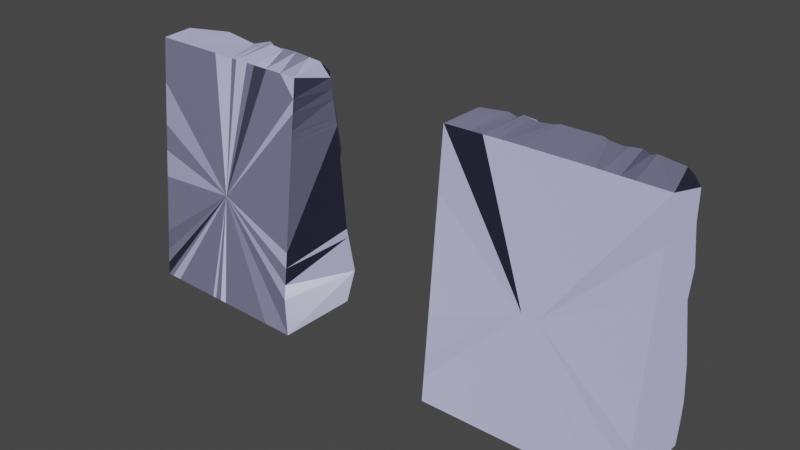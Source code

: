 # Source: V6.Set.CaveWall02_1.blend  (saved by Blender 2.82.7; exported with 4.5.12 LTS)
import bpy
from mathutils import Matrix  # noqa: F401  (used for matrix-valued properties, if any)

bpy.ops.wm.read_factory_settings(use_empty=True)
scene = bpy.context.scene
scene.name = 'Scene'

# ---- collections
col_collection = bpy.data.collections.new('Collection'); scene.collection.children.link(col_collection)

# ---- images (referenced by path relative to the original .blend; pixels are not part of the script)
import os
ASSET_DIR = os.environ.get("B2B_ASSET_DIR", "")  # directory of the original .blend (textures are referenced by path, not embedded)
HERE = os.path.dirname(os.path.abspath(__file__))  # packed textures are extracted next to this script under _unpacked/

def load_image(name, relpath, width, height, colorspace="sRGB"):
    """Load a texture the original file referenced (path relative to the .blend, or extracted next to this script)."""
    p = next((c for c in (os.path.join(HERE, relpath), os.path.join(ASSET_DIR, relpath)) if relpath and os.path.exists(c)), "")
    if p:
        img = bpy.data.images.load(p, check_existing=True)
        img.name = name
    else:  # same state as the original file: an image datablock whose file is absent (Cycles renders it pink)
        img = bpy.data.images.new(name, width, height)
        img.source = "FILE"
        img.filepath = "//" + (relpath or name)
    img.colorspace_settings.name = colorspace
    return img
img_rocketexture_jpg_001 = load_image('rockeTexture.jpg.001', 'rockeTexture.jpg', 1024, 1024, 'sRGB')
img_rocketexture_jpg_006 = load_image('rockeTexture.jpg.006', 'rockeTexture.jpg', 1024, 1024, 'sRGB')

# ---- materials (node trees are filled in below, after node groups)
mat_plane_001 = bpy.data.materials.new('Plane.001')
mat_plane_001.alpha_threshold = 0.0
mat_plane_001.use_transparent_shadow = False
mat_plane_001.diffuse_color = (0.214, 0.2777, 0.7168, 1.0)
mat_plane_001.line_color = (0.0, 0.0, 0.0, 1.0)
mat_plane_006 = bpy.data.materials.new('Plane.006')
mat_plane_006.alpha_threshold = 0.0
mat_plane_006.use_transparent_shadow = False
mat_plane_006.diffuse_color = (0.214, 0.2777, 0.7168, 1.0)
mat_plane_006.line_color = (0.0, 0.0, 0.0, 1.0)

# ---- material node trees
mat_plane_001.use_nodes = True; mat_plane_001.node_tree.nodes.clear()
_N = mat_plane_001.node_tree.nodes; _L = mat_plane_001.node_tree.links
n0 = _N.new('ShaderNodeNormalMap'); n0.name = 'Normal Map'; n0.location = (-380, 20)
n0.uv_map = 'UVMap'
n1 = _N.new('ShaderNodeTexImage'); n1.name = 'Image Texture'; n1.location = (-700, 20)
n1.image = img_rocketexture_jpg_001
n2 = _N.new('ShaderNodeBsdfPrincipled'); n2.name = 'Principled BSDF'; n2.location = (-60, 420)
n2.distribution = 'GGX'
n2.subsurface_method = 'BURLEY'
n2.inputs[2].default_value = 0.2705
n2.inputs[3].default_value = 1.45
n2.inputs[13].default_value = 0.3068
n2.inputs[27].default_value = (0.0, 0.0, 0.0, 1.0)
n2.inputs[28].default_value = 1.0
n3 = _N.new('ShaderNodeRGB'); n3.name = 'RGB'; n3.location = (-440, 400)
n3.outputs[0].default_value = (0.4922, 0.4959, 0.7581, 1.0)
n4 = _N.new('ShaderNodeRGB'); n4.name = 'RGB.001'; n4.location = (-280, 260)
n4.outputs[0].default_value = (0.1747, 0.09172, 0.3303, 1.0)
n5 = _N.new('ShaderNodeOutputMaterial'); n5.name = 'Material Output'; n5.location = (640, 280)
n6 = _N.new('ShaderNodeAmbientOcclusion'); n6.name = 'Ambient Occlusion'; n6.location = (200, 80)
n6.inputs[0].default_value = (0.01423, 0.009522, 0.04521, 1.0)
n7 = _N.new('ShaderNodeMixShader'); n7.name = 'Mix Shader'; n7.location = (400, 220)
n7.inputs[0].default_value = 0.1667
n8 = _N.new('ShaderNodeMix'); n8.name = 'Mix'; n8.location = (-230, 300)
n8.data_type = 'RGBA'
n8.inputs[0].default_value = 0.01591
n8.inputs[6].default_value = (1.0, 1.0, 1.0, 1.0)
_L.new(n0.outputs[0], n2.inputs[5])
_L.new(n1.outputs[0], n0.inputs[1])
_L.new(n3.outputs[0], n2.inputs[0])
_L.new(n2.outputs[0], n7.inputs[1])
_L.new(n6.outputs[0], n7.inputs[2])
_L.new(n7.outputs[0], n5.inputs[0])
_L.new(n3.outputs[0], n8.inputs[7])
_L.new(n8.outputs[2], n2.inputs[14])
n5.is_active_output = True
mat_plane_006.use_nodes = True; mat_plane_006.node_tree.nodes.clear()
_N = mat_plane_006.node_tree.nodes; _L = mat_plane_006.node_tree.links
n0 = _N.new('ShaderNodeNormalMap'); n0.name = 'Normal Map'; n0.location = (-380, 20)
n0.uv_map = 'UVMap'
n1 = _N.new('ShaderNodeTexImage'); n1.name = 'Image Texture'; n1.location = (-700, 20)
n1.image = img_rocketexture_jpg_006
n2 = _N.new('ShaderNodeBsdfPrincipled'); n2.name = 'Principled BSDF'; n2.location = (-60, 420)
n2.distribution = 'GGX'
n2.subsurface_method = 'BURLEY'
n2.inputs[2].default_value = 0.2705
n2.inputs[3].default_value = 1.45
n2.inputs[13].default_value = 0.3068
n2.inputs[27].default_value = (0.0, 0.0, 0.0, 1.0)
n2.inputs[28].default_value = 1.0
n3 = _N.new('ShaderNodeRGB'); n3.name = 'RGB'; n3.location = (-440, 400)
n3.outputs[0].default_value = (0.4922, 0.4959, 0.7581, 1.0)
n4 = _N.new('ShaderNodeRGB'); n4.name = 'RGB.001'; n4.location = (-280, 260)
n4.outputs[0].default_value = (0.1747, 0.09172, 0.3303, 1.0)
n5 = _N.new('ShaderNodeOutputMaterial'); n5.name = 'Material Output'; n5.location = (640, 280)
n6 = _N.new('ShaderNodeAmbientOcclusion'); n6.name = 'Ambient Occlusion'; n6.location = (200, 80)
n6.inputs[0].default_value = (0.01423, 0.009522, 0.04521, 1.0)
n7 = _N.new('ShaderNodeMixShader'); n7.name = 'Mix Shader'; n7.location = (400, 220)
n7.inputs[0].default_value = 0.1667
n8 = _N.new('ShaderNodeMix'); n8.name = 'Mix'; n8.location = (-230, 300)
n8.data_type = 'RGBA'
n8.inputs[0].default_value = 0.01591
n8.inputs[6].default_value = (1.0, 1.0, 1.0, 1.0)
_L.new(n0.outputs[0], n2.inputs[5])
_L.new(n1.outputs[0], n0.inputs[1])
_L.new(n3.outputs[0], n2.inputs[0])
_L.new(n2.outputs[0], n7.inputs[1])
_L.new(n6.outputs[0], n7.inputs[2])
_L.new(n7.outputs[0], n5.inputs[0])
_L.new(n3.outputs[0], n8.inputs[7])
_L.new(n8.outputs[2], n2.inputs[14])
n5.is_active_output = True

# ---- world
world_world = bpy.data.worlds.new('World'); scene.world = world_world
world_world.use_nodes = True; world_world.node_tree.nodes.clear()
_N = world_world.node_tree.nodes; _L = world_world.node_tree.links
n0 = _N.new('ShaderNodeOutputWorld'); n0.name = 'World Output'; n0.location = (300, 300)
n1 = _N.new('ShaderNodeBackground'); n1.name = 'Background'; n1.location = (10, 300)
n1.inputs[0].default_value = (0.05088, 0.05088, 0.05088, 1.0)
_L.new(n1.outputs[0], n0.inputs[0])
n0.is_active_output = True
world_world.color = (0.05088, 0.05088, 0.05088)
world_world.use_sun_shadow = False
world_world.sun_shadow_jitter_overblur = 0.0

# ---- meshes
me_plane_002 = bpy.data.meshes.new('Plane.002')
me_plane_002.from_pydata([(1.577, -4.058, 0.8291), (1.189, -2.845, 1.533), (3.158, -3.777, 0.9384), (2.833, -3.363, 1.222), (1.169, -1.916, 1.321), (0.3949, -1.577, 1.087), (2.31, -2.264, 1.199), (0.4054, -3.712, 0.3643), (1.336, -3.304, 1.267), (1.229, -0.4864, 0.3758), (0.4907, -0.5696, 0.5168), (2.103, -1.302, 0.7494), (2.586, -0.4672, 0.929), (3.446, -3.038, 1.475), (3.258, -1.501, 1.016), (3.748, -0.7428, 1.178), (4.509, -1.458, 1.12), (6.233, -1.933, 1.761), (5.958, -1.607, 2.257), (4.387, -0.7975, 1.517), (3.608, -1.886, 0.8373), (4.497, -2.764, 1.381), (4.483, -1.771, 0.8463), (3.877, -1.553, 0.8663), (5.031, -2.02, 1.287), (6.786, -4.105, 1.398), (7.451, -4.648, 1.571), (7.419, -3.916, 1.639), (8.511, -4.61, 1.355), (-0.4227, -0.7802, 0.2267), (-1.593, -1.985, 0.2707), (-0.6287, -3.689, -0.15), (-2.409, -3.014, 0.2614), (-2.307, -4.222, -0.0166), (-2.503, -2.179, -0.04577), (-3.539, -3.343, -0.0477), (-3.268, -2.769, 0.2435), (-3.913, -3.757, -0.09362), (-4.725, -2.978, 0.646), (-4.101, -1.979, 0.2036), (-5.343, -3.654, -0.08448), (-4.438, -2.544, 0.9926), (0.2063, -0.2768, 0.617), (-3.575, -0.5181, 0.8138), (-1.036, -1.453, 0.09575), (-2.282, -1.158, 0.3085), (-5.347, -1.474, 0.4549), (1.909, -6.261, 0.9906), (2.744, -7.23, 0.7596), (1.331, -5.694, 0.5287), (0.8681, -4.964, 0.4626), (0.3335, -5.705, 0.4115), (-0.5087, -5.872, 0.7718), (-0.4788, -6.133, 0.4962), (-0.8612, -5.009, 0.5455), (-1.358, -6.457, 0.3626), (0.1513, -6.924, 0.4238), (-2.073, -6.538, 0.7788), (-2.149, -6.826, 0.1652), (-2.043, -4.537, 0.9745), (-2.701, -5.022, 0.5287), (-3.016, -4.615, 0.1806), (-2.047, -5.653, 0.4423), (-3.478, -6.212, 0.7147), (-3.682, -5.348, 0.7686), (-5.469, -4.703, 0.004193), (-4.539, -5.069, 0.3561), (-3.802, -7.235, 0.0236), (-4.719, -5.922, 0.2385), (-5.117, -4.145, -0.2231), (-5.753, -5.423, -0.308), (-5.211, -6.928, 0.1855), (-5.391, -6.343, 0.1442), (7.49, -2.215, 1.883), (6.741, -1.289, 2.356), (8.509, -1.21, 1.988), (8.509, -2.128, 1.664), (6.443, -3.341, 1.624), (6.404, -2.229, 1.563), (7.429, -2.524, 1.642), (5.786, -4.361, 0.832), (5.133, -3.347, 1.354), (6.424, -4.364, 0.8941), (2.515, -2.958, 1.499), (4.129, -3.577, 0.7523), (-5.552, -3.209, 0.154), (-6.676, -0.2982, 0.09458), (-7.878, -0.5794, -0.05285), (-9.303, -0.8176, 0.0915), (-5.153, -1.982, 0.401), (-7.4, -1.942, 0.2601), (-8.108, -2.222, -0.08289), (-9.36, -1.721, -0.06539), (-9.34, -1.929, -0.2533), (-6.914, -0.9362, 0.3352), (-4.747, -3.903, -0.1317), (-6.317, -3.598, -0.02055), (-6.977, -4.639, -0.112), (-8.213, -3.488, 0.2709), (-9.601, -4.198, -0.455), (-9.349, -2.792, 0.001872), (-9.84, -3.756, -0.4752), (-9.658, -3.092, -0.2262), (-6.913, -6.033, -0.2231), (-7.983, -6.656, -0.005084), (-9.318, -4.37, -0.2494), (-9.149, -6.715, -0.3108), (4.172, -5.689, 1.804), (5.534, -7.233, 1.094), (4.377, -6.204, 1.755), (5.055, -4.995, 1.394), (5.192, -5.461, 2.375), (4.715, -6.085, 2.136), (6.122, -5.181, 2.55), (6.132, -6.555, 2.069), (7.343, -5.074, 2.224), (7.367, -6.82, 1.784), (8.508, -7.228, 0.7488), (8.508, -5.414, 1.383), (0.2259, -7.233, 0.1574), (-3.806, -1.171, 0.4515), (-6.218, -2.753, -0.2094), (3.244, -4.484, 0.919), (4.234, -4.926, 0.8402), (-9.176, -2.331, -0.2601), (-9.573, -2.919, -0.4855), (-9.872, -3.124, -0.7636), (-9.706, -2.641, -0.5284), (-9.82, -1.722, -0.5382), (-9.873, -1.385, -0.3991), (-9.829, -4.65, -0.5887), (-9.756, -6.524, -0.9011), (-9.514, -7.231, -3.661), (7.044, -7.236, 0.9641), (8.509, -7.23, -5.348), (-6.684, -7.234, -0.5585), (-8.704, -7.234, -0.5662), (-1.922, -7.235, -0.3563), (8.51, -2.73, 1.427), (8.51, -6.28, 1.826), (-7.977, -4.524, -0.1707), (-7.456, -3.533, 0.1721), (-9.229, -5.611, -0.2819), (-7.98, -5.59, -0.09236), (-7.096, -2.494, -0.01883), (-6.511, -2.132, 0.1821), (-5.471, -0.7652, 0.8062), (-5.132, -0.06519, 0.3592), (-0.9679, -3.125, 0.6482), (-0.9245, -2.465, 0.7435), (0.2309, -3.218, 0.97), (0.2371, -2.674, 1.177), (-0.7553, -1.672, 0.6145), (3.727, -3.275, 1.278), (3.35, -2.292, 1.24), (3.751, -1.798, 0.8848), (3.696, -2.223, 0.8514), (3.683, -2.658, 1.028), (-2.611, -7.235, -0.217), (-9.577, -1.608, -3.652), (-9.573, -1.96, -3.653), (-9.563, -2.798, -3.654), (-9.558, -3.218, -3.655), (-9.551, -3.821, -3.656), (-9.546, -4.256, -3.657), (-9.536, -5.113, -3.658), (-6.756, -7.23, -3.919), (-3.863, -7.23, -4.189), (-5.44, -7.23, -4.042), (-5.372, -7.235, -0.2935), (-1.97, -7.23, -4.366), (-2.663, -7.23, -4.302), (0.1321, -7.23, -4.563), (2.504, -7.23, -4.785), (5.333, -7.23, -5.049), (-2.259, -7.235, -0.2883), (-2.295, -7.23, -4.336), (6.86, -7.23, -5.192), (7.58, -7.23, -5.259), (7.826, -7.232, 0.8585), (8.509, -6.192, -5.348), (8.509, -5.276, -5.348), (8.509, -4.79, -5.348), (8.509, -2.228, -5.349), (8.509, -1.648, -5.349), (8.509, -0.9615, -5.349), (0.04673, -0.5096, -4.553), (1.577, 4.058, 0.8291), (1.211, 2.822, 1.385), (3.16, 3.762, 0.8994), (2.83, 3.191, 0.9531), (1.172, 1.962, 1.193), (0.3949, 1.577, 1.087), (2.29, 2.358, 0.9509), (0.4054, 3.712, 0.3643), (1.379, 3.163, 1.063), (1.232, 0.4897, 0.3538), (0.5899, 0.6354, 0.07115), (2.097, 1.346, 0.6121), (2.548, 0.4777, 1.041), (3.343, 3.011, 1.172), (3.258, 1.499, 0.7257), (3.842, 0.691, 0.872), (4.672, 1.313, 0.8109), (6.298, 1.728, 1.525), (6.058, 1.409, 1.859), (4.584, 0.6926, 1.128), (3.581, 1.911, 0.5971), (4.599, 2.749, 1.011), (4.433, 1.868, 0.9462), (3.949, 1.478, 0.6059), (5.068, 2.022, 1.114), (7.176, 4.668, 1.157), (7.406, 4.724, 1.294), (7.399, 4.283, 1.496), (8.493, 4.632, 1.234), (-0.3998, 0.7648, 0.1014), (-1.593, 1.742, 0.2707), (-0.6287, 3.689, -0.15), (-2.087, 3.014, 0.2614), (-2.283, 4.276, -0.2311), (-2.224, 2.179, 0.1497), (-3.546, 3.389, 0.02442), (-3.274, 2.765, 0.2016), (-3.896, 3.842, 0.04666), (-4.698, 3.009, 0.6545), (-4.101, 1.979, 0.2036), (-5.054, 3.651, -0.09793), (-4.471, 2.645, 0.3751), (0.2267, 0.2417, 0.349), (-4.071, 0.9511, 0.3146), (-1.012, 1.18, -0.05904), (-2.024, 1.077, 0.1798), (-4.803, 1.447, 0.2763), (2.8, 6.224, 0.6981), (2.744, 6.95, 0.7596), (2.821, 5.492, 0.2441), (1.328, 4.963, 0.122), (0.3043, 5.653, 0.1868), (-0.5496, 5.772, 0.4383), (-0.5104, 6.039, 0.2792), (-0.8425, 4.969, 0.1958), (-1.363, 6.436, 0.3009), (0.575, 6.382, 0.1574), (-2.071, 6.367, 0.2205), (-1.922, 6.826, 0.1652), (-2.037, 4.57, 0.8662), (-2.669, 5.093, 0.175), (-2.947, 4.814, -0.08389), (-2.055, 5.62, 0.2003), (-3.451, 6.162, 0.3728), (-3.682, 5.348, 0.7686), (-5.222, 4.703, 0.004193), (-4.422, 5.183, -0.004866), (-3.802, 6.952, 0.0236), (-4.657, 5.928, 0.07725), (-4.871, 4.375, -0.5065), (-5.713, 5.429, -0.5204), (-5.485, 6.782, 0.1855), (-5.256, 6.329, 0.1272), (7.513, 2.085, 1.53), (6.732, 1.194, 1.984), (8.509, 1.21, 1.988), (8.509, 2.128, 1.664), (6.443, 3.8, 1.624), (6.406, 2.224, 1.557), (7.426, 2.447, 1.387), (6.121, 4.715, 0.832), (5.43, 3.135, 1.223), (6.44, 4.369, 0.8596), (2.514, 2.947, 1.459), (4.119, 3.602, 0.9686), (-5.345, 3.148, 0.09829), (-6.58, 0.3751, 0.1263), (-7.51, 0.5268, 0.303), (-8.885, 0.7101, 0.0915), (-5.116, 1.998, 0.2456), (-7.4, 1.684, -0.2417), (-8.108, 2.222, -0.08289), (-9.084, 1.482, -0.06539), (-9.34, 1.929, -0.2533), (-6.753, 1.041, -0.09313), (-4.746, 3.904, -0.1487), (-6.315, 3.58, -0.2704), (-6.574, 4.639, -0.112), (-8.61, 3.466, -0.09678), (-9.601, 4.198, -0.455), (-9.349, 2.792, 0.001872), (-9.84, 3.756, -0.4752), (-9.658, 3.092, -0.2262), (-6.694, 5.859, -0.2231), (-7.983, 6.656, -0.005084), (-8.891, 4.37, -0.2494), (-8.781, 6.715, -0.3108), (4.226, 5.729, 1.683), (5.534, 6.951, 1.094), (4.387, 6.212, 1.732), (5.13, 5.213, 1.14), (5.663, 5.505, 2.255), (5.389, 6.085, 2.136), (6.724, 5.252, 2.376), (6.132, 6.555, 2.069), (7.343, 5.074, 2.224), (7.044, 6.82, 1.784), (8.508, 6.95, 0.7488), (8.508, 5.414, 1.383), (0.2259, 6.951, 0.1574), (-4.25, 1.599, 0.4515), (-6.186, 2.78, -0.4195), (3.28, 4.478, 0.6712), (4.239, 4.939, 0.8055), (-9.176, 2.331, -0.2601), (-9.573, 2.919, -0.4855), (-9.872, 3.124, -0.7636), (-9.706, 2.641, -0.5284), (-9.82, 1.722, -0.5382), (-9.873, 1.385, -0.3991), (-9.829, 4.65, -0.5887), (-9.756, 6.524, -0.9011), (-9.514, 6.951, -3.661), (7.044, 6.952, 0.9641), (8.509, 6.95, -5.348), (-6.684, 6.952, -0.5585), (-8.704, 6.952, -0.5662), (-1.922, 6.952, -0.3563), (8.51, 2.73, 1.427), (8.51, 6.28, 1.826), (-7.737, 4.524, -0.1707), (-7.484, 3.523, -0.2145), (-8.845, 5.611, -0.2819), (-7.731, 5.59, -0.09236), (-7.12, 2.5, -0.4585), (-6.628, 2.095, 0.01706), (-5.0, 0.7592, 0.4721), (-4.803, 0.3779, 0.3201), (-0.9679, 3.125, 0.6482), (-0.9245, 2.465, 0.7435), (0.2634, 3.177, 0.8884), (0.317, 2.648, 0.9593), (-0.646, 1.798, 0.3533), (3.575, 3.213, 0.9557), (3.265, 2.37, 1.032), (3.776, 1.777, 0.5685), (3.669, 2.239, 0.7488), (3.681, 2.657, 1.024), (-2.611, 6.952, -0.217), (-9.577, 1.608, -3.652), (-9.573, 1.96, -3.653), (-9.563, 2.798, -3.654), (-9.558, 3.218, -3.655), (-9.551, 3.821, -3.656), (-9.546, 4.256, -3.657), (-9.536, 5.113, -3.658), (-6.756, 6.95, -3.919), (-3.863, 6.95, -4.189), (-5.44, 6.95, -4.042), (-5.372, 6.952, -0.2935), (-1.97, 6.95, -4.366), (-2.663, 6.95, -4.302), (0.1321, 6.95, -4.563), (2.504, 6.95, -4.785), (5.333, 6.95, -5.049), (-2.259, 6.952, -0.2883), (-2.295, 6.95, -4.336), (6.86, 6.95, -5.192), (7.58, 6.95, -5.259), (7.826, 6.951, 0.8585), (8.509, 6.192, -5.348), (8.509, 5.276, -5.348), (8.509, 4.79, -5.348), (8.509, 2.228, -5.349), (8.509, 1.648, -5.349), (8.509, 0.9615, -5.349), (0.04673, 0.5096, -4.553), (-3.623, -0.05697, 0.519), (-3.69, 0.5281, 0.5431), (-2.288, -0.5251, 0.835), (-1.87, 0.537, 0.2609), (-2.059, -0.3465, 0.2659), (-1.645, 0.2608, 0.264), (4.641, 5.063, 0.9565), (5.04, 4.114, 0.9058)], [], [(13, 153, 3, 83), (114, 116, 133, 108), (20, 14, 23, 155), (124, 91, 98, 100), (10, 5, 44, 29), (39, 36, 41), (21, 22, 24, 81), (119, 137, 58, 56), (122, 50, 0), (50, 7, 0), (7, 54, 31), (62, 55, 57), (64, 68, 66), (67, 169, 135, 71), (78, 24, 17), (82, 81, 77, 25), (42, 9, 10, 29), (18, 17, 24, 16, 19), (60, 64, 61, 33, 59), (17, 73, 79, 78), (25, 77, 27), (78, 77, 81, 24), (104, 135, 136, 106), (46, 90, 94, 146), (20, 156, 157, 154, 14), (40, 37, 95), (121, 89, 85, 96), (84, 21, 81, 82, 80), (131, 106, 136, 132), (100, 99, 101, 102), (16, 24, 22, 23), (156, 22, 21, 84), (139, 117, 116), (22, 156, 155, 23), (107, 123, 110), (92, 90, 91, 93), (116, 115, 118, 139), (121, 144, 145, 89), (49, 50, 122, 123), (100, 125, 126), (68, 64, 63, 71, 72), (38, 35, 37, 40), (139, 180, 181, 118), (30, 152, 149, 34), (10, 9, 4, 5), (11, 6, 4, 9), (19, 16, 23), (97, 65, 70, 103), (98, 91, 144, 141), (33, 32, 148, 31), (38, 41, 36, 35), (61, 65, 69, 33), (39, 41, 89), (40, 85, 38), (45, 42, 29, 44), (51, 50, 56), (52, 50, 51, 53), (54, 7, 50, 52), (33, 31, 54, 59), (53, 55, 52), (62, 54, 52, 55), (62, 60, 59, 54), (63, 62, 57, 67), (63, 64, 60, 62), (92, 93, 128, 129, 88), (67, 71, 63), (64, 66, 61), (5, 152, 30, 44), (26, 25, 27, 28), (17, 18, 74, 73), (13, 83, 6, 154), (82, 25, 113, 80), (25, 26, 115, 113), (27, 79, 138, 28), (102, 101, 126, 100), (113, 111, 110, 80), (46, 89, 145, 90), (2, 0, 8, 3), (37, 69, 95), (69, 40, 95), (135, 103, 72, 71), (132, 136, 135, 166), (85, 40, 96), (55, 53, 51, 56, 58), (106, 131, 105, 142), (113, 114, 112, 111), (109, 47, 107, 112), (28, 118, 115, 26), (133, 116, 117, 179), (47, 49, 123, 107), (33, 69, 37, 35), (91, 124, 93), (127, 128, 93, 124), (127, 124, 100, 126), (70, 68, 72, 103), (80, 110, 123, 84), (126, 101, 163, 162), (90, 87, 86, 94), (177, 186, 173, 174), (103, 135, 104, 143), (105, 98, 141, 140), (104, 106, 142, 143), (141, 96, 97, 140), (96, 40, 69, 97), (142, 105, 140, 143), (143, 140, 97, 103), (105, 131, 130, 99), (99, 100, 98, 105), (144, 121, 96, 141), (144, 91, 90, 145), (90, 92, 88, 87), (89, 41, 38, 85), (146, 43, 120, 46), (146, 94, 86, 147), (45, 34, 39, 120), (120, 39, 89, 46), (32, 33, 35, 36), (34, 32, 36, 39), (68, 70, 65, 66), (65, 61, 66), (34, 45, 44, 30), (65, 97, 69), (32, 34, 149, 148), (149, 151, 150, 148), (148, 150, 7, 31), (122, 0, 2), (151, 1, 8, 150), (150, 8, 0, 7), (152, 5, 151, 149), (5, 4, 1, 151), (83, 1, 4, 6), (8, 1, 83, 3), (153, 84, 2, 3), (6, 11, 14, 154), (156, 84, 153, 157), (156, 20, 155), (157, 153, 13, 154), (14, 11, 9, 12), (15, 19, 23, 14), (12, 15, 14), (50, 49, 47, 56), (122, 2, 84, 123), (110, 111, 112, 107), (115, 116, 114, 113), (77, 78, 79, 27), (76, 138, 79, 73), (74, 75, 76, 73), (48, 119, 56, 47), (108, 109, 112, 114), (47, 109, 108, 48), (137, 175, 158, 58), (158, 67, 57, 55, 58), (160, 159, 129, 128), (161, 160, 128, 127), (162, 161, 127, 126), (101, 99, 164, 163), (99, 130, 165, 164), (130, 131, 132, 165), (135, 169, 168, 166), (67, 158, 171, 167), (169, 67, 167, 168), (137, 119, 172, 170), (158, 175, 176, 171), (119, 48, 173, 172), (48, 108, 174, 173), (108, 133, 177, 174), (175, 137, 170, 176), (133, 179, 178, 177), (179, 117, 134, 178), (180, 139, 117, 134), (118, 181, 182, 28), (28, 182, 183, 138), (138, 183, 184, 76), (76, 184, 185, 75), (162, 186, 160, 161), (181, 186, 134, 180), (170, 186, 171, 176), (165, 132, 186, 164), (164, 186, 162, 163), (134, 186, 177, 178), (168, 186, 132, 166), (183, 186, 181, 182), (171, 186, 168, 167), (185, 186, 183, 184), (173, 186, 170, 172), (200, 270, 190, 340), (301, 295, 320, 303), (207, 342, 210, 201), (311, 287, 285, 278), (197, 216, 231, 192), (226, 228, 223), (208, 268, 211, 209), (306, 243, 245, 324), (309, 187, 237), (237, 187, 194), (194, 218, 241), (251, 253, 255), (254, 258, 322, 356), (265, 204, 211), (269, 212, 264, 268), (229, 216, 197, 196), (205, 206, 203, 211, 204), (247, 246, 220, 248, 251), (204, 265, 266, 260), (212, 214, 264), (265, 211, 268, 264), (291, 293, 323, 322), (233, 333, 281, 277), (207, 201, 341, 344, 343), (227, 282, 224), (308, 283, 272, 276), (271, 381, 268, 208), (318, 319, 323, 293), (287, 289, 288, 286), (203, 210, 209, 211), (343, 271, 208, 209), (326, 303, 304), (209, 210, 342, 343), (294, 297, 380, 310), (279, 280, 278, 277), (303, 326, 305, 302), (308, 276, 332, 331), (236, 310, 309, 237), (287, 313, 312), (255, 259, 258, 250, 251), (225, 227, 224, 222), (326, 305, 368, 367), (217, 221, 336, 339), (197, 192, 191, 196), (198, 196, 191, 193), (206, 210, 203), (284, 290, 257, 252), (285, 328, 331, 278), (220, 218, 335, 219), (225, 222, 223, 228), (248, 220, 256, 252), (226, 276, 228), (227, 225, 272), (232, 231, 216, 229), (238, 243, 237), (239, 240, 238, 237), (241, 239, 237, 194), (220, 246, 241, 218), (240, 239, 242), (249, 242, 239, 241), (249, 241, 246, 247), (250, 254, 244, 249), (250, 249, 247, 251), (279, 275, 316, 315, 280), (254, 250, 258), (251, 248, 253), (192, 231, 217, 339), (213, 215, 214, 212), (204, 260, 261, 205), (200, 341, 193, 270), (269, 267, 300, 212), (212, 300, 302, 213), (214, 215, 325, 266), (289, 287, 313, 288), (300, 267, 297, 298), (233, 277, 332, 276), (189, 190, 195, 187), (224, 282, 256), (256, 282, 227), (322, 258, 259, 290), (319, 353, 322, 323), (272, 283, 227), (242, 245, 243, 238, 240), (293, 329, 292, 318), (300, 298, 299, 301), (296, 299, 294, 234), (215, 213, 302, 305), (320, 366, 304, 303), (234, 294, 310, 236), (220, 222, 224, 256), (278, 280, 311), (314, 311, 280, 315), (314, 313, 287, 311), (257, 290, 259, 255), (267, 381, 380, 297), (313, 349, 350, 288), (277, 281, 273, 274), (364, 361, 360, 373), (290, 330, 291, 322), (292, 327, 328, 285), (291, 330, 329, 293), (328, 327, 284, 283), (283, 284, 256, 227), (329, 330, 327, 292), (330, 290, 284, 327), (292, 286, 317, 318), (286, 292, 285, 287), (331, 328, 283, 308), (331, 332, 277, 278), (277, 274, 275, 279), (276, 272, 225, 228), (333, 233, 307, 230), (333, 334, 273, 281), (232, 307, 226, 221), (307, 233, 276, 226), (219, 223, 222, 220), (221, 226, 223, 219), (255, 253, 252, 257), (252, 253, 248), (221, 217, 231, 232), (252, 256, 284), (219, 335, 336, 221), (336, 335, 337, 338), (335, 218, 194, 337), (309, 189, 187), (338, 337, 195, 188), (337, 194, 187, 195), (339, 336, 338, 192), (192, 338, 188, 191), (270, 193, 191, 188), (195, 190, 270, 188), (340, 190, 189, 271), (193, 341, 201, 198), (343, 344, 340, 271), (343, 342, 207), (344, 341, 200, 340), (201, 199, 196, 198), (202, 201, 210, 206), (199, 201, 202), (237, 243, 234, 236), (309, 310, 271, 189), (297, 294, 299, 298), (302, 300, 301, 303), (264, 214, 266, 265), (263, 260, 266, 325), (261, 260, 263, 262), (235, 234, 243, 306), (295, 301, 299, 296), (234, 235, 295, 296), (324, 245, 345, 362), (345, 245, 244, 254), (347, 315, 316, 346), (348, 314, 315, 347), (349, 313, 314, 348), (288, 350, 351, 286), (286, 351, 352, 317), (317, 352, 319, 318), (322, 353, 355, 356), (254, 354, 358, 345), (356, 355, 354, 254), (324, 357, 359, 306), (345, 358, 363, 362), (306, 359, 360, 235), (235, 360, 361, 295), (295, 361, 364, 320), (362, 363, 357, 324), (320, 364, 365, 366), (366, 365, 321, 304), (367, 321, 304, 326), (305, 215, 369, 368), (215, 325, 370, 369), (325, 263, 371, 370), (263, 262, 372, 371), (349, 348, 347, 373), (368, 367, 321, 373), (357, 363, 358, 373), (352, 319, 373, 351), (351, 350, 349, 373), (321, 365, 364, 373), (355, 353, 319, 373), (370, 369, 368, 373), (358, 354, 355, 373), (372, 371, 370, 373), (360, 359, 357, 373), (147, 86, 273, 334), (334, 375, 374, 147), (43, 146, 147, 374), (333, 230, 375, 334), (230, 377, 379, 375), (374, 378, 376, 43), (375, 379, 378, 374), (43, 376, 45, 120), (230, 307, 232, 377), (42, 45, 376, 378), (229, 379, 377, 232), (379, 229, 42, 378), (42, 229, 196, 9), (9, 196, 199, 12), (15, 12, 199, 202), (15, 202, 206, 19), (19, 206, 205, 18), (18, 205, 261, 74), (75, 74, 261, 262), (86, 87, 274, 273), (87, 88, 275, 274), (88, 129, 316, 275), (159, 346, 316, 129), (160, 186, 373, 347), (185, 372, 373, 186), (185, 372, 262, 75), (245, 242, 249, 244), (381, 271, 310, 380), (381, 267, 269, 268)])
_uv = me_plane_002.uv_layers.new(name='UVMap')
_uv.uv.foreach_set('vector', [0.8307, 0.1741, 0.837, 0.1661, 0.8431, 0.1885, 0.8294, 0.1981, 0.9425, 0.07912, 0.9487, 0.04685, 0.9753, 0.05214, 0.9749, 0.09673, 0.7963, 0.1616, 0.7843, 0.1736, 0.7868, 0.1539, 0.794, 0.1573, 0.8106, 0.5607, 0.8083, 0.5255, 0.8487, 0.529, 0.8278, 0.5636, 0.7567, 0.261, 0.7921, 0.2595, 0.7824, 0.3072, 0.768, 0.2861, 0.8003, 0.3991, 0.8274, 0.3758, 0.8185, 0.4106, 0.8212, 0.1319, 0.7934, 0.1382, 0.7987, 0.1179, 0.8367, 0.1155, 0.9795, 0.2618, 0.992, 0.3359, 0.9705, 0.3423, 0.9659, 0.2638, 0.8771, 0.1727, 0.9007, 0.2463, 0.8685, 0.225, 0.9007, 0.2463, 0.8639, 0.2651, 0.8685, 0.225, 0.8639, 0.2651, 0.9044, 0.3013, 0.8638, 0.2958, 0.9266, 0.3375, 0.9547, 0.317, 0.9519, 0.3426, 0.9161, 0.3856, 0.9307, 0.4207, 0.9045, 0.4122, 0.979, 0.3947, 0.9771, 0.4451, 0.9724, 0.487, 0.9613, 0.4362, 0.8053, 0.07538, 0.7987, 0.1179, 0.7944, 0.07915, 0.8625, 0.08824, 0.8367, 0.1155, 0.8372, 0.07425, 0.8648, 0.07103, 0.7483, 0.2714, 0.7514, 0.2388, 0.7567, 0.261, 0.768, 0.2861, 0.7777, 0.08432, 0.7944, 0.07915, 0.7987, 0.1179, 0.7831, 0.135, 0.7603, 0.1342, 0.9053, 0.356, 0.9161, 0.3856, 0.8878, 0.3662, 0.8731, 0.3435, 0.899, 0.3349, 0.7944, 0.07915, 0.8023, 0.04161, 0.8143, 0.04387, 0.8053, 0.07538, 0.8648, 0.07103, 0.8372, 0.07425, 0.8596, 0.04794, 0.8053, 0.07538, 0.8372, 0.07425, 0.8367, 0.1155, 0.7987, 0.1179, 0.9476, 0.5248, 0.9724, 0.487, 0.9695, 0.5481, 0.9499, 0.5605, 0.7854, 0.4375, 0.798, 0.5016, 0.7668, 0.4852, 0.7618, 0.4398, 0.7963, 0.1616, 0.8066, 0.1585, 0.8199, 0.162, 0.8101, 0.1739, 0.7843, 0.1736, 0.8563, 0.4387, 0.8595, 0.3946, 0.864, 0.4206, 0.8272, 0.4667, 0.801, 0.4313, 0.8407, 0.4444, 0.8534, 0.4695, 0.8471, 0.1479, 0.8212, 0.1319, 0.8367, 0.1155, 0.8625, 0.08824, 0.8681, 0.1001, 0.04506, 0.7539, 0.02722, 0.7723, 0.007542, 0.7635, 0.02782, 0.6713, 0.8278, 0.5636, 0.8723, 0.5759, 0.8582, 0.5832, 0.8379, 0.5748, 0.7831, 0.135, 0.7987, 0.1179, 0.7934, 0.1382, 0.7868, 0.1539, 0.8066, 0.1585, 0.7934, 0.1382, 0.8212, 0.1319, 0.8471, 0.1479, 0.9313, 0.01659, 0.9728, 0.009214, 0.9487, 0.04685, 0.7934, 0.1382, 0.8066, 0.1585, 0.794, 0.1573, 0.7868, 0.1539, 0.9219, 0.1314, 0.8872, 0.1415, 0.8935, 0.1145, 0.7887, 0.563, 0.798, 0.5016, 0.8083, 0.5255, 0.7972, 0.565, 0.9487, 0.04685, 0.9034, 0.05354, 0.9037, 0.01397, 0.9313, 0.01659, 0.8272, 0.4667, 0.8181, 0.4935, 0.8056, 0.4745, 0.801, 0.4313, 0.9225, 0.2289, 0.9007, 0.2463, 0.8771, 0.1727, 0.8872, 0.1415, 0.03447, 0.005871, 0.01851, 0.009062, 0.005398, 0.005929, 0.9307, 0.4207, 0.9161, 0.3856, 0.9408, 0.3809, 0.9613, 0.4362, 0.9434, 0.4419, 0.8304, 0.4184, 0.8473, 0.3833, 0.8595, 0.3946, 0.8563, 0.4387, 0.3996, 0.983, 0.3955, 0.7713, 0.3685, 0.7715, 0.3739, 0.9701, 0.8007, 0.323, 0.7943, 0.2946, 0.8171, 0.2987, 0.8073, 0.3522, 0.7567, 0.261, 0.7514, 0.2388, 0.8012, 0.2369, 0.7921, 0.2595, 0.7762, 0.2105, 0.8077, 0.2037, 0.8012, 0.2369, 0.7514, 0.2388, 0.7603, 0.1342, 0.7831, 0.135, 0.7868, 0.1539, 0.8869, 0.4911, 0.8907, 0.4429, 0.9134, 0.4547, 0.9322, 0.4905, 0.8487, 0.529, 0.8083, 0.5255, 0.8181, 0.4935, 0.8506, 0.5058, 0.8731, 0.3435, 0.834, 0.3475, 0.8369, 0.3011, 0.8638, 0.2958, 0.8304, 0.4184, 0.8185, 0.4106, 0.8274, 0.3758, 0.8473, 0.3833, 0.8878, 0.3662, 0.8907, 0.4429, 0.8718, 0.4319, 0.8731, 0.3435, 0.8003, 0.3991, 0.8185, 0.4106, 0.801, 0.4313, 0.8563, 0.4387, 0.8407, 0.4444, 0.8304, 0.4184, 0.7743, 0.3471, 0.7483, 0.2714, 0.768, 0.2861, 0.7824, 0.3072, 0.9266, 0.2614, 0.9007, 0.2463, 0.9659, 0.2638, 0.9306, 0.2886, 0.9007, 0.2463, 0.9266, 0.2614, 0.9417, 0.2861, 0.9044, 0.3013, 0.8639, 0.2651, 0.9007, 0.2463, 0.9306, 0.2886, 0.8731, 0.3435, 0.8638, 0.2958, 0.9044, 0.3013, 0.899, 0.3349, 0.9417, 0.2861, 0.9547, 0.317, 0.9306, 0.2886, 0.9266, 0.3375, 0.9044, 0.3013, 0.9306, 0.2886, 0.9547, 0.317, 0.9266, 0.3375, 0.9053, 0.356, 0.899, 0.3349, 0.9044, 0.3013, 0.9408, 0.3809, 0.9266, 0.3375, 0.9519, 0.3426, 0.979, 0.3947, 0.9408, 0.3809, 0.9161, 0.3856, 0.9053, 0.356, 0.9266, 0.3375, 0.7887, 0.563, 0.7972, 0.565, 0.7914, 0.5829, 0.7798, 0.5825, 0.7614, 0.5608, 0.979, 0.3947, 0.9613, 0.4362, 0.9408, 0.3809, 0.9161, 0.3856, 0.9045, 0.4122, 0.8878, 0.3662, 0.7921, 0.2595, 0.7943, 0.2946, 0.8007, 0.323, 0.7824, 0.3072, 0.8829, 0.04726, 0.8648, 0.07103, 0.8596, 0.04794, 0.8817, 0.01404, 0.7944, 0.07915, 0.7777, 0.08432, 0.7714, 0.06246, 0.8023, 0.04161, 0.8307, 0.1741, 0.8294, 0.1981, 0.8077, 0.2037, 0.8101, 0.1739, 0.8625, 0.08824, 0.8648, 0.07103, 0.9089, 0.08165, 0.8681, 0.1001, 0.8648, 0.07103, 0.8829, 0.04726, 0.9034, 0.05354, 0.9089, 0.08165, 0.8596, 0.04794, 0.8143, 0.04387, 0.8239, 0.01022, 0.8817, 0.01404, 0.8379, 0.5748, 0.8582, 0.5832, 0.8375, 0.5923, 0.8278, 0.5636, 0.9089, 0.08165, 0.9162, 0.1015, 0.8935, 0.1145, 0.8681, 0.1001, 0.7854, 0.4375, 0.801, 0.4313, 0.8056, 0.4745, 0.798, 0.5016, 0.8565, 0.1772, 0.8685, 0.225, 0.8419, 0.2313, 0.8431, 0.1885, 0.8595, 0.3946, 0.8718, 0.4319, 0.864, 0.4206, 0.8718, 0.4319, 0.8563, 0.4387, 0.864, 0.4206, 0.9724, 0.487, 0.9322, 0.4905, 0.9434, 0.4419, 0.9613, 0.4362, 0.4601, 0.9911, 0.4748, 0.8979, 0.5342, 0.8918, 0.5418, 0.9907, 0.8407, 0.4444, 0.8563, 0.4387, 0.8534, 0.4695, 0.9547, 0.317, 0.9417, 0.2861, 0.9266, 0.2614, 0.9659, 0.2638, 0.9705, 0.3423, 0.9499, 0.5605, 0.9448, 0.5864, 0.8773, 0.5648, 0.9161, 0.5625, 0.9089, 0.08165, 0.9425, 0.07912, 0.9312, 0.1133, 0.9162, 0.1015, 0.9375, 0.1256, 0.9406, 0.2051, 0.9219, 0.1314, 0.9312, 0.1133, 0.8817, 0.01404, 0.9037, 0.01397, 0.9034, 0.05354, 0.8829, 0.04726, 0.9753, 0.05214, 0.9487, 0.04685, 0.9728, 0.009214, 0.974, 0.02907, 0.9406, 0.2051, 0.9225, 0.2289, 0.8872, 0.1415, 0.9219, 0.1314, 0.8731, 0.3435, 0.8718, 0.4319, 0.8595, 0.3946, 0.8473, 0.3833, 0.8083, 0.5255, 0.8106, 0.5607, 0.7972, 0.565, 0.8188, 0.58, 0.7914, 0.5829, 0.7972, 0.565, 0.8106, 0.5607, 0.8188, 0.58, 0.8106, 0.5607, 0.8278, 0.5636, 0.8298, 0.5915, 0.9134, 0.4547, 0.9307, 0.4207, 0.9434, 0.4419, 0.9322, 0.4905, 0.8681, 0.1001, 0.8935, 0.1145, 0.8872, 0.1415, 0.8471, 0.1479, 0.1484, 0.7617, 0.1296, 0.77, 0.1284, 0.6757, 0.1462, 0.6759, 0.798, 0.5016, 0.7547, 0.5175, 0.7443, 0.48, 0.7668, 0.4852, 0.006677, 0.06272, 0.2051, 0.264, 0.006929, 0.1916, 0.005678, 0.1272, 0.9322, 0.4905, 0.9724, 0.487, 0.9476, 0.5248, 0.9161, 0.5236, 0.8773, 0.5648, 0.8487, 0.529, 0.8506, 0.5058, 0.8829, 0.5228, 0.9476, 0.5248, 0.9499, 0.5605, 0.9161, 0.5625, 0.9161, 0.5236, 0.8506, 0.5058, 0.8534, 0.4695, 0.8869, 0.4911, 0.8829, 0.5228, 0.8534, 0.4695, 0.8563, 0.4387, 0.8718, 0.4319, 0.8869, 0.4911, 0.9161, 0.5625, 0.8773, 0.5648, 0.8829, 0.5228, 0.9161, 0.5236, 0.9161, 0.5236, 0.8829, 0.5228, 0.8869, 0.4911, 0.9322, 0.4905, 0.8773, 0.5648, 0.9448, 0.5864, 0.8864, 0.5837, 0.8723, 0.5759, 0.8723, 0.5759, 0.8278, 0.5636, 0.8487, 0.529, 0.8773, 0.5648, 0.8181, 0.4935, 0.8272, 0.4667, 0.8534, 0.4695, 0.8506, 0.5058, 0.8181, 0.4935, 0.8083, 0.5255, 0.798, 0.5016, 0.8056, 0.4745, 0.798, 0.5016, 0.7887, 0.563, 0.7614, 0.5608, 0.7547, 0.5175, 0.801, 0.4313, 0.8185, 0.4106, 0.8304, 0.4184, 0.8407, 0.4444, 0.7618, 0.4398, 0.7549, 0.3852, 0.7759, 0.3911, 0.7854, 0.4375, 0.7618, 0.4398, 0.7668, 0.4852, 0.7443, 0.48, 0.7367, 0.4323, 0.7743, 0.3471, 0.8073, 0.3522, 0.8003, 0.3991, 0.7759, 0.3911, 0.7759, 0.3911, 0.8003, 0.3991, 0.801, 0.4313, 0.7854, 0.4375, 0.834, 0.3475, 0.8731, 0.3435, 0.8473, 0.3833, 0.8274, 0.3758, 0.8073, 0.3522, 0.834, 0.3475, 0.8274, 0.3758, 0.8003, 0.3991, 0.9307, 0.4207, 0.9134, 0.4547, 0.8907, 0.4429, 0.9045, 0.4122, 0.8907, 0.4429, 0.8878, 0.3662, 0.9045, 0.4122, 0.8073, 0.3522, 0.7743, 0.3471, 0.7824, 0.3072, 0.8007, 0.323, 0.8907, 0.4429, 0.8869, 0.4911, 0.8718, 0.4319, 0.834, 0.3475, 0.8073, 0.3522, 0.8171, 0.2987, 0.8369, 0.3011, 0.8171, 0.2987, 0.8232, 0.2626, 0.8399, 0.2644, 0.8369, 0.3011, 0.8369, 0.3011, 0.8399, 0.2644, 0.8639, 0.2651, 0.8638, 0.2958, 0.8771, 0.1727, 0.8685, 0.225, 0.8565, 0.1772, 0.8232, 0.2626, 0.8269, 0.2345, 0.8419, 0.2313, 0.8399, 0.2644, 0.8399, 0.2644, 0.8419, 0.2313, 0.8685, 0.225, 0.8639, 0.2651, 0.7943, 0.2946, 0.7921, 0.2595, 0.8232, 0.2626, 0.8171, 0.2987, 0.7921, 0.2595, 0.8012, 0.2369, 0.8269, 0.2345, 0.8232, 0.2626, 0.8294, 0.1981, 0.8269, 0.2345, 0.8012, 0.2369, 0.8077, 0.2037, 0.8419, 0.2313, 0.8269, 0.2345, 0.8294, 0.1981, 0.8431, 0.1885, 0.837, 0.1661, 0.8471, 0.1479, 0.8565, 0.1772, 0.8431, 0.1885, 0.8077, 0.2037, 0.7762, 0.2105, 0.7843, 0.1736, 0.8101, 0.1739, 0.8066, 0.1585, 0.8471, 0.1479, 0.837, 0.1661, 0.8199, 0.162, 0.8066, 0.1585, 0.7963, 0.1616, 0.794, 0.1573, 0.8199, 0.162, 0.837, 0.1661, 0.8307, 0.1741, 0.8101, 0.1739, 0.7843, 0.1736, 0.7762, 0.2105, 0.7514, 0.2388, 0.7509, 0.1943, 0.7599, 0.1566, 0.7603, 0.1342, 0.7868, 0.1539, 0.7843, 0.1736, 0.7509, 0.1943, 0.7599, 0.1566, 0.7843, 0.1736, 0.9007, 0.2463, 0.9225, 0.2289, 0.9406, 0.2051, 0.9659, 0.2638, 0.8771, 0.1727, 0.8565, 0.1772, 0.8471, 0.1479, 0.8872, 0.1415, 0.8935, 0.1145, 0.9162, 0.1015, 0.9312, 0.1133, 0.9219, 0.1314, 0.9034, 0.05354, 0.9487, 0.04685, 0.9425, 0.07912, 0.9089, 0.08165, 0.8372, 0.07425, 0.8053, 0.07538, 0.8143, 0.04387, 0.8596, 0.04794, 0.8039, 0.00938, 0.8239, 0.01022, 0.8143, 0.04387, 0.8023, 0.04161, 0.7714, 0.06246, 0.7723, 0.008143, 0.8039, 0.00938, 0.8023, 0.04161, 0.9728, 0.1796, 0.9795, 0.2618, 0.9659, 0.2638, 0.9406, 0.2051, 0.9749, 0.09673, 0.9375, 0.1256, 0.9312, 0.1133, 0.9425, 0.07912, 0.9406, 0.2051, 0.9375, 0.1256, 0.9749, 0.09673, 0.9728, 0.1796, 0.992, 0.3359, 0.9896, 0.3468, 0.9872, 0.3579, 0.9705, 0.3423, 0.9872, 0.3579, 0.979, 0.3947, 0.9519, 0.3426, 0.9547, 0.317, 0.9705, 0.3423, 0.1833, 0.6759, 0.1937, 0.6759, 0.201, 0.7722, 0.191, 0.7681, 0.1585, 0.676, 0.1833, 0.6759, 0.191, 0.7681, 0.1637, 0.7683, 0.1462, 0.6759, 0.1585, 0.676, 0.1637, 0.7683, 0.1484, 0.7617, 0.1296, 0.77, 0.1148, 0.7699, 0.1155, 0.6754, 0.1284, 0.6757, 0.1148, 0.7699, 0.09994, 0.7657, 0.09026, 0.6742, 0.1155, 0.6754, 0.09994, 0.7657, 0.04506, 0.7539, 0.02782, 0.6713, 0.09026, 0.6742, 0.5342, 0.8918, 0.5719, 0.8802, 0.5808, 0.9905, 0.5418, 0.9907, 0.6171, 0.8663, 0.6528, 0.8699, 0.6632, 0.99, 0.6276, 0.9902, 0.5719, 0.8802, 0.6171, 0.8663, 0.6276, 0.9902, 0.5808, 0.9905, 0.6734, 0.872, 0.735, 0.8506, 0.746, 0.9895, 0.6837, 0.9899, 0.6528, 0.8699, 0.6633, 0.8709, 0.6741, 0.9899, 0.6632, 0.99, 0.735, 0.8506, 0.8072, 0.8256, 0.8163, 0.9891, 0.746, 0.9895, 0.8072, 0.8256, 0.8882, 0.8076, 0.9002, 0.9886, 0.8163, 0.9891, 0.8882, 0.8076, 0.9329, 0.807, 0.9454, 0.9884, 0.9002, 0.9886, 0.6633, 0.8709, 0.6734, 0.872, 0.6837, 0.9899, 0.6741, 0.9899, 0.9329, 0.807, 0.9562, 0.8079, 0.9668, 0.9883, 0.9454, 0.9884, 0.9562, 0.8079, 0.9765, 0.8091, 0.9943, 0.9881, 0.9668, 0.9883, 0.3955, 0.7713, 0.3996, 0.983, 0.4274, 0.951, 0.4261, 0.7711, 0.3739, 0.9701, 0.3685, 0.7715, 0.3541, 0.7716, 0.3502, 0.9695, 0.3502, 0.9695, 0.3541, 0.7716, 0.2785, 0.7721, 0.2948, 0.972, 0.2948, 0.972, 0.2785, 0.7721, 0.2614, 0.7722, 0.277, 0.9791, 0.277, 0.9791, 0.2614, 0.7722, 0.2411, 0.7724, 0.25, 0.9889, 0.1259, 0.5484, 0.2051, 0.264, 0.1629, 0.5488, 0.1444, 0.5489, 0.06415, 0.01378, 0.2051, 0.264, 0.006582, 0.0139, 0.03536, 0.01334, 0.007188, 0.324, 0.2051, 0.264, 0.007228, 0.3446, 0.007029, 0.3343, 0.05145, 0.5485, 0.007624, 0.5473, 0.2051, 0.264, 0.09529, 0.5481, 0.09529, 0.5481, 0.2051, 0.264, 0.1259, 0.5484, 0.1106, 0.5485, 0.006582, 0.0139, 0.2051, 0.264, 0.006677, 0.06272, 0.006204, 0.03831, 0.007389, 0.4268, 0.2051, 0.264, 0.007624, 0.5473, 0.006454, 0.487, 0.154, 0.0136, 0.2051, 0.264, 0.06415, 0.01378, 0.109, 0.01291, 0.007228, 0.3446, 0.2051, 0.264, 0.007389, 0.4268, 0.006591, 0.3857, 0.1913, 0.01353, 0.2051, 0.264, 0.154, 0.0136, 0.1726, 0.01324, 0.006929, 0.1916, 0.2051, 0.264, 0.007188, 0.324, 0.005903, 0.2578, 0.6434, 0.1793, 0.6462, 0.202, 0.6327, 0.1921, 0.6362, 0.1681, 0.526, 0.0854, 0.5001, 0.1065, 0.4943, 0.06006, 0.5181, 0.06142, 0.6778, 0.1663, 0.681, 0.1608, 0.6892, 0.1559, 0.6899, 0.1767, 0.6615, 0.5648, 0.6429, 0.5697, 0.623, 0.544, 0.6637, 0.5278, 0.7174, 0.2612, 0.7126, 0.2892, 0.6999, 0.306, 0.6824, 0.2595, 0.6731, 0.4006, 0.6528, 0.4122, 0.6491, 0.3758, 0.6495, 0.135, 0.6373, 0.1084, 0.6722, 0.1198, 0.6762, 0.14, 0.5125, 0.268, 0.5305, 0.258, 0.5139, 0.3324, 0.4976, 0.3334, 0.5942, 0.1772, 0.6081, 0.2269, 0.5748, 0.2367, 0.5748, 0.2367, 0.6081, 0.2269, 0.6132, 0.2662, 0.6132, 0.2662, 0.6119, 0.2992, 0.5739, 0.3039, 0.5554, 0.3876, 0.5674, 0.4115, 0.5434, 0.4187, 0.5069, 0.3934, 0.5181, 0.4428, 0.5083, 0.4833, 0.5029, 0.4427, 0.6651, 0.07647, 0.6801, 0.07936, 0.6722, 0.1198, 0.5996, 0.08455, 0.5913, 0.06305, 0.6216, 0.0758, 0.6373, 0.1084, 0.7312, 0.2703, 0.7126, 0.2892, 0.7174, 0.2612, 0.7218, 0.2403, 0.6945, 0.08441, 0.7137, 0.1337, 0.693, 0.1346, 0.6722, 0.1198, 0.6801, 0.07936, 0.5676, 0.3588, 0.5749, 0.3366, 0.5985, 0.3465, 0.5806, 0.3681, 0.5554, 0.3876, 0.6801, 0.07936, 0.6651, 0.07647, 0.6567, 0.04592, 0.6682, 0.04285, 0.5913, 0.06305, 0.6032, 0.05235, 0.6216, 0.0758, 0.6651, 0.07647, 0.6722, 0.1198, 0.6373, 0.1084, 0.6216, 0.0758, 0.5253, 0.5209, 0.5193, 0.5444, 0.5081, 0.5424, 0.5083, 0.4833, 0.6898, 0.4218, 0.7114, 0.4281, 0.7006, 0.483, 0.6804, 0.5033, 0.6778, 0.1663, 0.6899, 0.1767, 0.662, 0.1803, 0.6535, 0.1708, 0.6666, 0.1647, 0.6202, 0.4299, 0.6131, 0.421, 0.617, 0.3961, 0.6457, 0.4672, 0.6205, 0.469, 0.6371, 0.4372, 0.6725, 0.4318, 0.6233, 0.1506, 0.6066, 0.1223, 0.6373, 0.1084, 0.6495, 0.135, 0.4385, 0.7507, 0.4461, 0.6683, 0.4724, 0.759, 0.4676, 0.7684, 0.6429, 0.5697, 0.6311, 0.5795, 0.6094, 0.5851, 0.5961, 0.5757, 0.693, 0.1346, 0.6892, 0.1559, 0.6762, 0.14, 0.6722, 0.1198, 0.6666, 0.1647, 0.6233, 0.1506, 0.6495, 0.135, 0.6762, 0.14, 0.5356, 0.01965, 0.5181, 0.06142, 0.4945, 0.01393, 0.6762, 0.14, 0.6892, 0.1559, 0.681, 0.1608, 0.6666, 0.1647, 0.5481, 0.1372, 0.5732, 0.1178, 0.5771, 0.1328, 0.5802, 0.1467, 0.6903, 0.558, 0.6757, 0.5689, 0.6637, 0.5278, 0.6804, 0.5033, 0.5181, 0.06142, 0.5356, 0.01965, 0.5659, 0.02015, 0.5608, 0.05723, 0.6457, 0.4672, 0.6725, 0.4318, 0.6693, 0.4775, 0.6536, 0.4945, 0.5629, 0.1915, 0.5802, 0.1467, 0.5942, 0.1772, 0.5748, 0.2367, 0.005405, 0.009523, 0.03448, 0.009465, 0.02138, 0.01265, 0.5434, 0.4187, 0.5307, 0.4368, 0.5181, 0.4428, 0.5336, 0.3818, 0.5554, 0.3876, 0.6402, 0.4164, 0.6202, 0.4299, 0.617, 0.3961, 0.6302, 0.3842, 0.0289, 0.9856, 0.05437, 0.9724, 0.05702, 0.7737, 0.02998, 0.7739, 0.6813, 0.323, 0.6674, 0.3432, 0.6581, 0.3003, 0.6803, 0.2945, 0.7174, 0.2612, 0.6824, 0.2595, 0.6726, 0.2386, 0.7218, 0.2403, 0.6963, 0.2121, 0.7218, 0.2403, 0.6726, 0.2386, 0.6661, 0.2068, 0.7137, 0.1337, 0.6892, 0.1559, 0.693, 0.1346, 0.5854, 0.4764, 0.5451, 0.481, 0.559, 0.452, 0.5804, 0.4352, 0.623, 0.544, 0.6215, 0.5069, 0.6536, 0.4945, 0.6637, 0.5278, 0.5985, 0.3465, 0.6119, 0.2992, 0.6395, 0.3021, 0.6408, 0.338, 0.6402, 0.4164, 0.6302, 0.3842, 0.6491, 0.3758, 0.6528, 0.4122, 0.5806, 0.3681, 0.5985, 0.3465, 0.5972, 0.425, 0.5804, 0.4352, 0.6731, 0.4006, 0.6725, 0.4318, 0.6528, 0.4122, 0.6202, 0.4299, 0.6402, 0.4164, 0.6371, 0.4372, 0.7033, 0.3371, 0.6999, 0.306, 0.7126, 0.2892, 0.7312, 0.2703, 0.5523, 0.2672, 0.5305, 0.258, 0.5748, 0.2367, 0.549, 0.2936, 0.54, 0.2913, 0.5523, 0.2672, 0.5748, 0.2367, 0.5739, 0.3039, 0.549, 0.2936, 0.5748, 0.2367, 0.6132, 0.2662, 0.5985, 0.3465, 0.5749, 0.3366, 0.5739, 0.3039, 0.6119, 0.2992, 0.54, 0.2913, 0.549, 0.2936, 0.5272, 0.3167, 0.5503, 0.3396, 0.5272, 0.3167, 0.549, 0.2936, 0.5739, 0.3039, 0.5503, 0.3396, 0.5739, 0.3039, 0.5749, 0.3366, 0.5676, 0.3588, 0.5336, 0.3818, 0.5069, 0.3934, 0.5275, 0.3387, 0.5503, 0.3396, 0.5336, 0.3818, 0.5503, 0.3396, 0.5676, 0.3588, 0.5554, 0.3876, 0.6903, 0.558, 0.7147, 0.5497, 0.6948, 0.5851, 0.6834, 0.5867, 0.6757, 0.5689, 0.5069, 0.3934, 0.5336, 0.3818, 0.5181, 0.4428, 0.5554, 0.3876, 0.5806, 0.3681, 0.5674, 0.4115, 0.6824, 0.2595, 0.6999, 0.306, 0.6813, 0.323, 0.6803, 0.2945, 0.5882, 0.05558, 0.588, 0.02005, 0.6032, 0.05235, 0.5913, 0.06305, 0.6801, 0.07936, 0.6682, 0.04285, 0.6997, 0.06436, 0.6945, 0.08441, 0.6434, 0.1793, 0.662, 0.1803, 0.6661, 0.2068, 0.6462, 0.202, 0.5996, 0.08455, 0.5907, 0.09251, 0.5563, 0.0716, 0.5913, 0.06305, 0.5913, 0.06305, 0.5563, 0.0716, 0.5608, 0.05723, 0.5882, 0.05558, 0.6032, 0.05235, 0.588, 0.02005, 0.6462, 0.01383, 0.6567, 0.04592, 0.6311, 0.5795, 0.6429, 0.5697, 0.6289, 0.5972, 0.6094, 0.5851, 0.5563, 0.0716, 0.5907, 0.09251, 0.5732, 0.1178, 0.5517, 0.09457, 0.6898, 0.4218, 0.6804, 0.5033, 0.6693, 0.4775, 0.6725, 0.4318, 0.617, 0.181, 0.6327, 0.1921, 0.6348, 0.2322, 0.6081, 0.2269, 0.617, 0.3961, 0.6131, 0.421, 0.5972, 0.425, 0.5972, 0.425, 0.6131, 0.421, 0.6202, 0.4299, 0.5083, 0.4833, 0.5181, 0.4428, 0.5307, 0.4368, 0.5451, 0.481, 0.4603, 0.6077, 0.542, 0.6057, 0.5373, 0.7048, 0.4779, 0.7005, 0.6371, 0.4372, 0.6205, 0.469, 0.6202, 0.4299, 0.5272, 0.3167, 0.5139, 0.3324, 0.5305, 0.258, 0.5523, 0.2672, 0.54, 0.2913, 0.5193, 0.5444, 0.5533, 0.5486, 0.5925, 0.5519, 0.5223, 0.5804, 0.5563, 0.0716, 0.5517, 0.09457, 0.5391, 0.104, 0.526, 0.0854, 0.5352, 0.1332, 0.5391, 0.104, 0.5481, 0.1372, 0.5372, 0.1879, 0.588, 0.02005, 0.5882, 0.05558, 0.5608, 0.05723, 0.5659, 0.02015, 0.4943, 0.06006, 0.4945, 0.03514, 0.4945, 0.01393, 0.5181, 0.06142, 0.5372, 0.1879, 0.5481, 0.1372, 0.5802, 0.1467, 0.5629, 0.1915, 0.5985, 0.3465, 0.6302, 0.3842, 0.617, 0.3961, 0.5972, 0.425, 0.6637, 0.5278, 0.6757, 0.5689, 0.6615, 0.5648, 0.6541, 0.5863, 0.6615, 0.5648, 0.6757, 0.5689, 0.6834, 0.5867, 0.6541, 0.5863, 0.6435, 0.5997, 0.6429, 0.5697, 0.6615, 0.5648, 0.559, 0.452, 0.5451, 0.481, 0.5307, 0.4368, 0.5434, 0.4187, 0.5907, 0.09251, 0.6066, 0.1223, 0.5771, 0.1328, 0.5732, 0.1178, 0.3352, 0.7602, 0.3361, 0.6743, 0.3539, 0.6739, 0.3542, 0.7682, 0.6804, 0.5033, 0.7006, 0.483, 0.7229, 0.4772, 0.7195, 0.5064, 0.4245, 0.06188, 0.4258, 0.1263, 0.4248, 0.1908, 0.2351, 0.2639, 0.5451, 0.481, 0.555, 0.5137, 0.5253, 0.5209, 0.5083, 0.4833, 0.5925, 0.5519, 0.5889, 0.5145, 0.6215, 0.5069, 0.623, 0.544, 0.5253, 0.5209, 0.555, 0.5137, 0.5533, 0.5486, 0.5193, 0.5444, 0.6215, 0.5069, 0.5889, 0.5145, 0.5854, 0.4764, 0.6205, 0.469, 0.6205, 0.469, 0.5854, 0.4764, 0.5972, 0.425, 0.6202, 0.4299, 0.5533, 0.5486, 0.555, 0.5137, 0.5889, 0.5145, 0.5925, 0.5519, 0.555, 0.5137, 0.5451, 0.481, 0.5854, 0.4764, 0.5889, 0.5145, 0.5925, 0.5519, 0.5961, 0.5757, 0.5814, 0.5827, 0.5223, 0.5804, 0.5961, 0.5757, 0.5925, 0.5519, 0.623, 0.544, 0.6429, 0.5697, 0.6536, 0.4945, 0.6215, 0.5069, 0.6205, 0.469, 0.6457, 0.4672, 0.6536, 0.4945, 0.6693, 0.4775, 0.6804, 0.5033, 0.6637, 0.5278, 0.6804, 0.5033, 0.7195, 0.5064, 0.7147, 0.5497, 0.6903, 0.558, 0.6725, 0.4318, 0.6371, 0.4372, 0.6402, 0.4164, 0.6528, 0.4122, 0.7114, 0.4281, 0.6898, 0.4218, 0.6866, 0.4039, 0.7063, 0.3995, 0.7114, 0.4281, 0.7236, 0.4224, 0.7229, 0.4772, 0.7006, 0.483, 0.7033, 0.3371, 0.6866, 0.4039, 0.6731, 0.4006, 0.6674, 0.3432, 0.6866, 0.4039, 0.6898, 0.4218, 0.6725, 0.4318, 0.6731, 0.4006, 0.6408, 0.338, 0.6491, 0.3758, 0.6302, 0.3842, 0.5985, 0.3465, 0.6674, 0.3432, 0.6731, 0.4006, 0.6491, 0.3758, 0.6408, 0.338, 0.5434, 0.4187, 0.5674, 0.4115, 0.5804, 0.4352, 0.559, 0.452, 0.5804, 0.4352, 0.5674, 0.4115, 0.5806, 0.3681, 0.6674, 0.3432, 0.6813, 0.323, 0.6999, 0.306, 0.7033, 0.3371, 0.5804, 0.4352, 0.5972, 0.425, 0.5854, 0.4764, 0.6408, 0.338, 0.6395, 0.3021, 0.6581, 0.3003, 0.6674, 0.3432, 0.6581, 0.3003, 0.6395, 0.3021, 0.6366, 0.2657, 0.6527, 0.2639, 0.6395, 0.3021, 0.6119, 0.2992, 0.6132, 0.2662, 0.6366, 0.2657, 0.5942, 0.1772, 0.617, 0.181, 0.6081, 0.2269, 0.6527, 0.2639, 0.6366, 0.2657, 0.6348, 0.2322, 0.6487, 0.2355, 0.6366, 0.2657, 0.6132, 0.2662, 0.6081, 0.2269, 0.6348, 0.2322, 0.6803, 0.2945, 0.6581, 0.3003, 0.6527, 0.2639, 0.6824, 0.2595, 0.6824, 0.2595, 0.6527, 0.2639, 0.6487, 0.2355, 0.6726, 0.2386, 0.6462, 0.202, 0.6661, 0.2068, 0.6726, 0.2386, 0.6487, 0.2355, 0.6348, 0.2322, 0.6327, 0.1921, 0.6462, 0.202, 0.6487, 0.2355, 0.6362, 0.1681, 0.6327, 0.1921, 0.617, 0.181, 0.6233, 0.1506, 0.6661, 0.2068, 0.662, 0.1803, 0.6899, 0.1767, 0.6963, 0.2121, 0.6666, 0.1647, 0.6535, 0.1708, 0.6362, 0.1681, 0.6233, 0.1506, 0.6666, 0.1647, 0.681, 0.1608, 0.6778, 0.1663, 0.6535, 0.1708, 0.662, 0.1803, 0.6434, 0.1793, 0.6362, 0.1681, 0.6899, 0.1767, 0.7225, 0.1957, 0.7218, 0.2403, 0.6963, 0.2121, 0.7139, 0.1572, 0.6899, 0.1767, 0.6892, 0.1559, 0.7137, 0.1337, 0.7225, 0.1957, 0.6899, 0.1767, 0.7139, 0.1572, 0.5748, 0.2367, 0.5305, 0.258, 0.5372, 0.1879, 0.5629, 0.1915, 0.5942, 0.1772, 0.5802, 0.1467, 0.6233, 0.1506, 0.617, 0.181, 0.5732, 0.1178, 0.5481, 0.1372, 0.5391, 0.104, 0.5517, 0.09457, 0.5608, 0.05723, 0.5563, 0.0716, 0.526, 0.0854, 0.5181, 0.06142, 0.6216, 0.0758, 0.6032, 0.05235, 0.6567, 0.04592, 0.6651, 0.07647, 0.6663, 0.01215, 0.6682, 0.04285, 0.6567, 0.04592, 0.6462, 0.01383, 0.6997, 0.06436, 0.6682, 0.04285, 0.6663, 0.01215, 0.6965, 0.01036, 0.5151, 0.1889, 0.5372, 0.1879, 0.5305, 0.258, 0.5125, 0.268, 0.5001, 0.1065, 0.526, 0.0854, 0.5391, 0.104, 0.5352, 0.1332, 0.5372, 0.1879, 0.5151, 0.1889, 0.5001, 0.1065, 0.5352, 0.1332, 0.4976, 0.3334, 0.5139, 0.3324, 0.5038, 0.3549, 0.5004, 0.3439, 0.5038, 0.3549, 0.5139, 0.3324, 0.5275, 0.3387, 0.5069, 0.3934, 0.299, 0.675, 0.2928, 0.7673, 0.2828, 0.7716, 0.2886, 0.6751, 0.3237, 0.6746, 0.3201, 0.767, 0.2928, 0.7673, 0.299, 0.675, 0.3361, 0.6743, 0.3352, 0.7602, 0.3201, 0.767, 0.3237, 0.6746, 0.3542, 0.7682, 0.3539, 0.6739, 0.3667, 0.6733, 0.369, 0.7678, 0.369, 0.7678, 0.3667, 0.6733, 0.392, 0.6717, 0.3838, 0.7634, 0.3838, 0.7634, 0.392, 0.6717, 0.4461, 0.6683, 0.4385, 0.7507, 0.5373, 0.7048, 0.542, 0.6057, 0.581, 0.6047, 0.5754, 0.7152, 0.621, 0.7277, 0.6277, 0.6036, 0.6633, 0.6027, 0.6566, 0.7231, 0.5754, 0.7152, 0.581, 0.6047, 0.6277, 0.6036, 0.621, 0.7277, 0.6771, 0.7204, 0.6838, 0.6022, 0.7461, 0.6006, 0.7393, 0.7398, 0.6566, 0.7231, 0.6633, 0.6027, 0.6742, 0.6024, 0.6671, 0.7217, 0.7393, 0.7398, 0.7461, 0.6006, 0.8164, 0.5989, 0.8123, 0.7626, 0.8123, 0.7626, 0.8164, 0.5989, 0.9002, 0.5968, 0.8938, 0.7781, 0.8938, 0.7781, 0.9002, 0.5968, 0.9455, 0.5957, 0.9385, 0.7774, 0.6671, 0.7217, 0.6742, 0.6024, 0.6838, 0.6022, 0.6771, 0.7204, 0.9385, 0.7774, 0.9455, 0.5957, 0.9668, 0.5952, 0.9617, 0.7758, 0.9617, 0.7758, 0.9668, 0.5952, 0.9944, 0.5945, 0.982, 0.774, 0.02998, 0.7739, 0.007617, 0.7741, 0.008905, 0.954, 0.0289, 0.9856, 0.05437, 0.9724, 0.07743, 0.9678, 0.07136, 0.7736, 0.05702, 0.7737, 0.07743, 0.9678, 0.1336, 0.9731, 0.147, 0.7731, 0.07136, 0.7736, 0.1336, 0.9731, 0.1514, 0.98, 0.1641, 0.7729, 0.147, 0.7731, 0.1514, 0.98, 0.1786, 0.9894, 0.1844, 0.7728, 0.1641, 0.7729, 0.3155, 0.548, 0.297, 0.5486, 0.2785, 0.5485, 0.2351, 0.2639, 0.3751, 0.01316, 0.3998, 0.01268, 0.4244, 0.01306, 0.2351, 0.2639, 0.4251, 0.3232, 0.4253, 0.3335, 0.4251, 0.3437, 0.2351, 0.2639, 0.3858, 0.5477, 0.4255, 0.5465, 0.2351, 0.2639, 0.3461, 0.5476, 0.3461, 0.5476, 0.3308, 0.5481, 0.3155, 0.548, 0.2351, 0.2639, 0.4244, 0.01306, 0.4249, 0.03747, 0.4245, 0.06188, 0.2351, 0.2639, 0.4253, 0.4259, 0.4264, 0.4862, 0.4255, 0.5465, 0.2351, 0.2639, 0.2853, 0.01334, 0.3302, 0.01247, 0.3751, 0.01316, 0.2351, 0.2639, 0.4251, 0.3437, 0.4259, 0.3848, 0.4253, 0.4259, 0.2351, 0.2639, 0.248, 0.01341, 0.2666, 0.01305, 0.2853, 0.01334, 0.2351, 0.2639, 0.4248, 0.1908, 0.4261, 0.257, 0.4251, 0.3232, 0.2351, 0.2639, 0.7367, 0.4323, 0.7443, 0.48, 0.7229, 0.4772, 0.7236, 0.4224, 0.7236, 0.4224, 0.721, 0.388, 0.7375, 0.3862, 0.7367, 0.4323, 0.7549, 0.3852, 0.7618, 0.4398, 0.7367, 0.4323, 0.7375, 0.3862, 0.7114, 0.4281, 0.7063, 0.3995, 0.721, 0.388, 0.7236, 0.4224, 0.7063, 0.3995, 0.72, 0.3329, 0.7286, 0.3261, 0.721, 0.388, 0.7375, 0.3862, 0.7469, 0.3399, 0.7553, 0.3555, 0.7549, 0.3852, 0.721, 0.388, 0.7286, 0.3261, 0.7469, 0.3399, 0.7375, 0.3862, 0.7549, 0.3852, 0.7553, 0.3555, 0.7743, 0.3471, 0.7759, 0.3911, 0.7063, 0.3995, 0.6866, 0.4039, 0.7033, 0.3371, 0.72, 0.3329, 0.7483, 0.2714, 0.7743, 0.3471, 0.7553, 0.3555, 0.7469, 0.3399, 0.7312, 0.2703, 0.7286, 0.3261, 0.72, 0.3329, 0.7033, 0.3371, 0.7286, 0.3261, 0.7312, 0.2703, 0.7483, 0.2714, 0.7469, 0.3399, 0.7483, 0.2714, 0.7312, 0.2703, 0.7218, 0.2403, 0.7514, 0.2388, 0.7514, 0.2388, 0.7218, 0.2403, 0.7225, 0.1957, 0.7509, 0.1943, 0.7599, 0.1566, 0.7509, 0.1943, 0.7225, 0.1957, 0.7139, 0.1572, 0.7599, 0.1566, 0.7139, 0.1572, 0.7137, 0.1337, 0.7603, 0.1342, 0.7603, 0.1342, 0.7137, 0.1337, 0.6945, 0.08441, 0.7777, 0.08432, 0.7777, 0.08432, 0.6945, 0.08441, 0.6997, 0.06436, 0.7714, 0.06246, 0.7723, 0.008143, 0.7714, 0.06246, 0.6997, 0.06436, 0.6965, 0.01036, 0.7443, 0.48, 0.7547, 0.5175, 0.7195, 0.5064, 0.7229, 0.4772, 0.7547, 0.5175, 0.7614, 0.5608, 0.7147, 0.5497, 0.7195, 0.5064, 0.7614, 0.5608, 0.7798, 0.5825, 0.6948, 0.5851, 0.7147, 0.5497, 0.1937, 0.6759, 0.2886, 0.6751, 0.2828, 0.7716, 0.201, 0.7722, 0.1629, 0.5488, 0.2051, 0.264, 0.2351, 0.2639, 0.2785, 0.5485, 0.1913, 0.01353, 0.248, 0.01341, 0.2351, 0.2639, 0.2051, 0.264, 0.2411, 0.7724, 0.1844, 0.7728, 0.1786, 0.9894, 0.25, 0.9889, 0.5139, 0.3324, 0.5272, 0.3167, 0.5503, 0.3396, 0.5275, 0.3387, 0.6066, 0.1223, 0.6233, 0.1506, 0.5802, 0.1467, 0.5771, 0.1328, 0.6066, 0.1223, 0.5907, 0.09251, 0.5996, 0.08455, 0.6373, 0.1084])
me_plane_002.materials.append(mat_plane_001)
me_plane_002.use_remesh_preserve_volume = False
me_plane_002.use_remesh_preserve_attributes = False
me_plane_002.use_mirror_vertex_groups = False
me_plane_002.update()
me_plane_007 = bpy.data.meshes.new('Plane.007')
me_plane_007.from_pydata([(-0.5969, -1.07, 0.4016), (1.658, -1.436, -0.2066), (1.55, -0.9775, 0.5119), (-1.711, -1.201, -0.3534), (-0.001626, 1.838, -0.2271), (-1.945, 2.594, -0.5771), (1.191, 1.955, 0.1454), (2.445, 1.064, 0.2363), (2.03, 1.762, 0.5517), (2.285, -0.8567, -0.1844), (2.05, 0.5229, 0.02597), (1.85, 1.349, -0.2717), (6.316, -1.791, 0.0781), (5.128, -1.238, 0.3777), (1.277, 5.518, -0.4055), (0.6609, 6.894, 0.003075), (-0.1848, 8.035, 0.06525), (0.4046, 4.243, -0.5467), (0.6143, 5.23, -0.3004), (-1.577, 3.276, -0.3568), (-0.3277, 5.669, -0.5561), (-0.2991, 5.94, -0.1375), (-0.5839, 6.924, 0.4934), (-1.075, 3.763, -0.6667), (-1.784, 3.771, -0.2831), (-3.536, 1.02, -0.4927), (-2.474, -0.9414, -0.7091), (-3.93, -0.01458, -0.615), (-6.236, -0.3701, -0.3559), (-6.14, 0.4529, -0.3988), (-7.73, -0.115, -0.6367), (-2.241, 3.957, -0.2983), (-2.532, 4.076, -0.7035), (-3.53, 3.878, -0.5517), (-2.712, 4.706, -0.2849), (-3.73, 4.846, -0.9797), (-4.847, 4.385, -0.9307), (-4.503, 3.714, -0.8774), (-2.545, 3.751, 0.0001451), (-4.531, 2.807, 0.5259), (-3.371, 2.401, 0.07634), (-6.892, 1.418, -0.4297), (-3.114, 1.963, -0.6558), (-4.283, 1.505, -0.7016), (-5.148, 3.099, 0.3297), (-9.913, 2.077, -1.226), (-5.646, 3.941, -0.8191), (-7.379, 3.469, -1.228), (0.979, -1.974, -0.1009), (0.8379, -3.886, -0.4734), (-0.8774, -1.744, -0.5805), (-1.714, -2.675, -0.5897), (-2.727, -1.951, 0.03125), (-3.422, -3.526, -0.8925), (-7.173, -3.88, -5.432), (-4.863, -3.158, -0.01591), (-5.785, -1.752, -1.101), (-8.332, -1.898, -1.267), (-7.737, -2.228, -0.9307), (-7.203, -4.089, -1.391), (1.537, 4.118, -0.2869), (4.201, 3.116, 0.5354), (5.53, 0.7757, 0.5878), (4.449, 1.492, 1.045), (6.394, 2.97, 0.4209), (6.614, 3.454, -0.3187), (3.296, 4.583, -0.3223), (2.456, 4.386, -0.4249), (2.863, 4.184, -0.1237), (4.841, 3.573, 0.3941), (5.644, 3.431, 0.2705), (2.59, 5.5, 0.004987), (4.226, 5.446, 0.0301), (5.443, 4.411, 0.8197), (2.115, 5.919, -0.03613), (2.773, 6.654, 0.0408), (3.047, 6.261, -0.05382), (4.113, 6.59, 0.2111), (4.628, 7.512, 0.8399), (4.446, 6.826, 0.6852), (4.417, 6.366, 0.2205), (5.032, 6.759, 0.2109), (4.598, 8.133, 0.5128), (3.139, 5.757, 0.00129), (2.709, 5.949, -0.05262), (4.402, 6.049, 0.2893), (5.694, 6.576, 0.2185), (2.738, 0.8129, -0.06147), (4.974, 0.6434, 0.3543), (4.005, -1.366, -0.1262), (1.545, -3.879, -0.3231), (-1.629, 6.171, 0.4014), (-4.87, 5.819, -0.5214), (-2.061, 5.646, -0.4934), (-1.558, 5.525, -0.4222), (-4.538, 5.164, -0.8053), (-5.001, 4.69, -0.9643), (-8.524, 0.0965, -1.278), (-9.924, 3.354, -1.036), (-7.476, 2.633, -0.8508), (-7.364, 0.5917, -0.778), (-8.585, 0.4945, -1.238), (-10.04, 1.43, -0.9924), (-11.33, 1.26, -1.382), (-6.391, -1.038, -0.9031), (-11.18, -0.6324, -1.271), (-11.28, 0.2326, -1.262), (-11.75, -1.071, -1.852), (-11.47, -0.1069, -1.703), (-11.4, -1.321, -1.597), (-10.95, -3.763, -1.556), (-2.739, 7.328, -0.2913), (-3.058, 8.232, -0.8106), (-4.696, 7.942, -0.5684), (-5.325, 7.346, -0.3969), (2.837, -2.172, 0.4787), (5.374, -2.161, 0.9004), (4.527, -3.821, 0.3273), (6.679, -3.832, -0.5465), (1.563, 8.484, -0.08381), (2.222, 8.164, 0.2014), (-5.792, 4.743, -0.7514), (-7.259, 5.396, -0.8922), (-8.488, 7.401, -1.163), (-8.312, 6.581, -0.7161), (-8.934, 3.78, -1.393), (-10.0, 3.698, -1.077), (-10.06, 3.948, -1.106), (-11.4, 3.102, -1.689), (-11.28, 8.359, -1.766), (-10.17, 0.3563, -1.097), (-1.215, 8.483, -1.308), (-11.67, 8.492, -2.643), (-2.795, 8.677, -1.174), (-4.311, 8.597, -1.507), (-5.691, 8.125, -0.9808), (5.512, 8.466, 0.07959), (5.689, 6.122, 0.6179), (6.353, 4.239, 0.327), (6.664, 6.878, -0.1245), (5.885, 7.663, 0.4756), (6.709, 7.532, -0.427), (6.41, 8.323, -0.4832), (6.218, 8.487, -6.629), (6.391, 2.328, -6.636), (6.328, 7.996, 0.07663), (-11.29, 1.026, -1.575), (-11.12, 0.6653, -1.548), (-9.987, -3.667, -1.311), (-11.83, -0.1337, -2.059), (-11.67, 0.3496, -1.824), (-11.47, -3.918, -4.956), (-11.78, 1.269, -1.834), (-11.82, 1.642, -1.519), (-11.74, 5.492, -1.707), (-11.72, -3.533, -2.196), (6.566, -3.885, -6.643), (6.505, -1.731, -6.64), (-10.66, -4.042, -1.862), (-11.61, 8.325, -4.997), (5.259, 8.478, -6.541), (6.437, 0.6833, -6.638), (6.322, 4.792, -6.633), (6.353, 3.662, -6.634), (6.23, 8.041, -6.629), (6.709, 0.9177, 0.272), (6.425, 0.26, 0.1313), (4.264, 8.469, -6.45), (6.546, -3.117, 0.4678), (6.252, 7.272, -6.63), (6.285, 6.11, -6.631), (6.777, 1.782, 0.5711), (-9.067, -1.159, -1.191), (-9.318, -1.712, -1.373), (-8.91, -3.56, -1.039), (-11.12, -2.842, -1.571), (-9.128, -2.571, -1.218), (-9.964, 7.571, -1.3), (-11.75, 5.495, -1.717), (-10.02, 5.669, -1.198), (-11.49, -2.703, -4.96), (-7.296, -3.4, -0.6309), (-9.142, -4.063, -1.655), (-7.853, -4.08, -1.479), (-7.455, -4.085, -1.425), (-5.683, -2.115, -0.5365), (-6.298, -3.3, -0.3786), (3.209, -3.862, 0.03078), (0.7684, 0.4406, 0.1397), (1.961, 0.8892, -0.106), (-1.21, 0.5971, -0.04376), (0.3051, 3.224, -0.06616), (4.657, 5.645, 0.203), (4.748, 4.62, 0.2975), (5.23, 3.047, 0.4817), (1.361, 5.068, -0.3673), (3.823, 5.072, -0.1227), (6.493, 5.426, 0.1239), (4.706, 5.09, 0.2542), (5.547, 5.134, 0.7344), (2.438, 5.069, -0.2603), (2.884, 4.178, -0.1182), (2.62, 3.711, 0.04727), (1.449, 3.192, 0.1105), (3.939, 2.29, 0.4945), (2.765, 2.562, 0.3494), (6.582, 2.388, 0.4945), (4.074, 8.473, 0.02008), (3.11, 7.342, 0.6092), (4.122, 8.15, 0.3434), (-1.851, 4.842, -0.2889), (-2.207, 3.943, -0.5212), (-2.307, 4.77, -0.2868), (-0.8, 5.007, -0.2938), (-0.968, 5.594, -0.4864), (0.1655, 6.402, -0.06945), (-1.119, 6.539, 0.4463), (1.747, 5.743, -0.1985), (-1.761, 7.289, -0.1321), (-8.75, 8.253, -1.41), (-8.453, 8.354, -5.286), (-4.342, 1.786, -0.5823), (-5.496, 1.146, -0.7317), (4.502, -3.849, 0.3056), (4.424, -2.165, 0.7425), (5.206, -1.587, -0.02004), (5.458, 2.346, 0.4945), (5.651, 1.642, 0.8004), (3.83, -3.784, -6.65), (6.415, 1.482, -6.637), (5.327, 2.675, 0.4529), (-5.412, 8.382, -5.564), (-3.474, 8.399, -5.742), (-1.509, 8.417, -5.922), (0.1848, 8.432, -6.077), (2.725, 8.455, -6.309), (6.376, 2.851, -6.635), (6.362, 3.347, -6.635), (-7.64, -3.884, -5.381), (-7.989, -3.887, -5.342), (-9.171, -3.898, -5.211), (0.3904, -3.814, -6.27), (1.502, -3.804, -6.393), (2.727, -3.794, -6.528), (-11.73, -2.439, -2.043), (-11.52, 0.3101, -4.97), (-10.22, -1.543, -1.47), (-10.13, -0.8942, -1.231), (-10.05, -2.697, -1.382), (-9.849, -4.053, -1.751), (-10.1, -3.906, -5.109), (-11.5, -1.451, -4.965), (-11.51, -0.3515, -4.968), (-11.53, 1.286, -4.974), (-11.54, 1.706, -4.975), (-11.56, 3.277, -4.98), (-11.59, 6.095, -4.99), (-1.816, 2.219, -5.905)], [(108, 149)], [(52, 3, 26, 56, 185), (38, 44, 39), (44, 102, 101, 41, 39), (19, 38, 39, 40), (38, 19, 23, 24), (73, 138, 197, 199), (31, 38, 24), (110, 148, 248, 175), (38, 31, 32, 37, 44), (150, 147, 146, 152), (20, 214, 213, 18), (67, 68, 66), (72, 192, 85, 83), (0, 25, 26, 3), (77, 79, 75), (79, 80, 81), (74, 84, 76), (76, 84, 77), (193, 66, 68, 201, 69), (62, 63, 8, 7, 88), (19, 40, 5), (48, 1, 0), (71, 83, 84, 14), (46, 121, 125, 47), (93, 94, 214, 20), (42, 5, 40, 221), (95, 121, 46, 96), (140, 139, 141, 145), (78, 208, 75, 79), (135, 219, 123, 114), (168, 117, 118), (15, 120, 16), (107, 244, 175, 109), (43, 222, 100, 29), (191, 203, 60, 17), (16, 119, 131, 218), (156, 157, 12, 168, 118), (165, 171, 227), (120, 209, 207, 119), (137, 139, 86), (78, 140, 145, 136, 82), (136, 145, 142), (106, 108, 105), (21, 215, 216, 91), (98, 128, 153, 45), (138, 162, 170, 197), (0, 1, 2), (13, 89, 225, 12), (22, 15, 16), (92, 95, 91), (110, 158, 249, 148), (171, 206, 226, 227), (24, 211, 31), (112, 113, 114, 92, 111), (24, 23, 213, 210, 211), (33, 34, 35), (36, 33, 35, 96), (134, 135, 114, 113), (47, 98, 45, 99), (37, 46, 44), (36, 96, 46), (50, 0, 3, 51), (59, 54, 241, 49), (0, 50, 48), (3, 52, 51), (55, 53, 51, 52), (35, 94, 93, 96), (11, 7, 8, 6), (74, 76, 75), (75, 76, 77), (77, 80, 79), (79, 81, 78), (85, 80, 84, 83), (152, 146, 103, 153), (155, 151, 158, 110), (246, 247, 105, 109), (87, 88, 7, 11), (14, 84, 74, 217), (77, 84, 80), (149, 252, 251, 107), (2, 1, 9), (22, 16, 218, 216), (70, 65, 138, 73), (94, 35, 34), (30, 100, 97), (106, 105, 247, 130), (15, 208, 209, 120), (65, 163, 162, 138), (49, 51, 53), (91, 95, 96, 93), (17, 23, 19, 191), (116, 168, 12), (16, 120, 119), (122, 123, 124), (156, 228, 243, 257), (128, 98, 126, 127), (130, 147, 106), (116, 12, 225, 224), (143, 160, 136, 142), (134, 232, 231, 135), (10, 2, 9), (104, 28, 30, 97), (107, 105, 108, 106, 147, 150, 149), (86, 139, 140, 78, 81), (28, 104, 56, 27), (57, 56, 172, 173), (4, 11, 6), (117, 228, 156, 118), (139, 169, 164, 141), (197, 170, 169, 139), (93, 94, 214, 91), (165, 229, 144, 171), (45, 102, 99), (28, 29, 100, 30), (27, 43, 29, 28), (130, 97, 101, 146), (97, 172, 56, 104), (173, 172, 247, 246), (173, 176, 58, 57), (58, 176, 174, 181), (175, 248, 246, 109), (101, 102, 103, 146), (103, 102, 45, 153), (41, 101, 97, 100), (100, 222, 221, 41), (127, 179, 154, 128), (178, 154, 129, 132), (154, 179, 177, 129), (179, 122, 124, 177), (121, 122, 179, 127), (127, 126, 125, 121), (99, 102, 44), (44, 46, 47, 99), (123, 177, 124), (92, 122, 121, 95), (92, 114, 123, 122), (135, 231, 220, 219), (181, 186, 185, 58), (174, 182, 183, 181), (181, 183, 184, 186), (146, 147, 130), (125, 126, 98, 47), (21, 91, 20, 14), (10, 87, 11, 189), (185, 186, 55, 52), (185, 56, 57, 58), (186, 184, 59, 55), (25, 42, 43, 27), (27, 56, 26, 25), (0, 190, 42, 25), (49, 48, 50, 51), (90, 1, 48, 49), (115, 1, 90, 187), (187, 223, 224, 115), (89, 9, 1, 115), (88, 13, 12, 166), (87, 89, 13, 88), (87, 10, 9, 89), (2, 188, 190, 0), (11, 4, 188, 189), (189, 188, 2, 10), (5, 4, 191, 19), (190, 188, 4, 5), (42, 190, 5), (62, 88, 166, 165), (191, 4, 6, 203), (64, 194, 230), (65, 70, 194, 64), (85, 86, 81, 80), (85, 192, 137, 86), (70, 73, 193, 69), (73, 199, 198, 193), (66, 196, 200, 67), (61, 69, 201, 202), (194, 70, 69, 61), (72, 196, 198, 192), (14, 195, 200, 71), (18, 195, 14, 20), (67, 200, 195, 60), (199, 197, 139, 137), (198, 199, 137, 192), (198, 196, 66, 193), (71, 200, 196, 72), (202, 201, 68, 67, 60), (203, 6, 205, 61), (60, 203, 61, 202), (18, 17, 60, 195), (204, 205, 6, 8), (204, 226, 230), (74, 15, 215, 217), (207, 209, 82, 136), (75, 208, 15, 74), (209, 208, 78, 82), (211, 210, 212, 32), (31, 211, 32), (32, 212, 34, 33, 36, 46, 37), (210, 94, 34, 212), (213, 23, 17, 18), (213, 214, 94, 210), (91, 214, 20), (133, 112, 111, 131), (218, 131, 111, 92), (216, 218, 92, 91), (216, 215, 15, 22), (217, 215, 21, 14), (123, 219, 129, 177), (219, 220, 159, 132, 129), (221, 40, 39, 41), (221, 222, 43, 42), (224, 225, 89, 115), (224, 223, 117, 168, 116), (227, 226, 204, 8, 63), (165, 227, 63, 62), (230, 226, 206, 64), (230, 194, 61, 205, 204), (71, 72, 83), (133, 134, 113, 112), (133, 233, 232, 134), (131, 234, 233, 133), (119, 235, 234, 131), (207, 167, 235, 119), (136, 160, 167, 207), (141, 164, 143, 142, 145), (166, 161, 229, 165), (12, 157, 161, 166), (171, 144, 236, 206), (206, 236, 237, 64), (64, 237, 163, 65), (182, 240, 239, 183), (59, 49, 53, 55), (184, 238, 54, 59), (183, 239, 238, 184), (240, 182, 249, 250), (49, 241, 242, 90), (90, 242, 243, 187), (187, 243, 228, 117, 223), (246, 248, 176, 173), (109, 105, 107), (175, 244, 155, 110), (130, 247, 172, 97), (248, 148, 174, 176), (250, 249, 158, 151), (148, 249, 182, 174), (244, 180, 151, 155), (107, 251, 180, 244), (252, 149, 150, 245), (220, 231, 257, 159), (245, 150, 152, 253), (253, 152, 153, 254), (254, 153, 128, 255), (255, 128, 154, 178, 256), (256, 178, 132, 159), (255, 256, 159, 257), (144, 229, 161, 257), (169, 170, 162, 257), (180, 251, 252, 257), (54, 238, 239, 257), (161, 157, 156, 257), (164, 169, 257, 143), (245, 253, 257, 252), (240, 250, 257, 239), (234, 235, 167, 257), (160, 143, 257, 167), (236, 144, 257, 237), (250, 151, 180, 257), (254, 255, 257, 253), (231, 232, 233, 257), (162, 163, 237, 257), (241, 54, 257), (233, 234, 257), (242, 241, 257, 243)])
_uv = me_plane_007.uv_layers.new(name='UVMap')
_uv.uv.foreach_set('vector', [0.6564, 0.5168, 0.5986, 0.5747, 0.5845, 0.5357, 0.6423, 0.3358, 0.6683, 0.3786, 0.355, 0.4954, 0.3866, 0.4013, 0.3873, 0.4277, 0.3866, 0.4013, 0.4603, 0.1832, 0.5103, 0.2458, 0.4533, 0.3296, 0.3873, 0.4277, 0.3622, 0.5727, 0.355, 0.4954, 0.3873, 0.4277, 0.3927, 0.4759, 0.355, 0.4954, 0.3622, 0.5727, 0.3216, 0.5808, 0.3235, 0.5362, 0.2199, 0.9107, 0.2233, 0.9188, 0.1743, 0.9045, 0.1746, 0.9062, 0.3435, 0.513, 0.355, 0.4954, 0.3235, 0.5362, 0.7746, 0.06955, 0.7631, 0.1266, 0.7018, 0.1459, 0.7169, 0.08386, 0.355, 0.4954, 0.3435, 0.513, 0.3217, 0.5043, 0.3126, 0.419, 0.3866, 0.4013, 0.5223, 0.1304, 0.5134, 0.132, 0.4773, 0.1227, 0.4682, 0.1212, 0.2178, 0.5988, 0.2286, 0.5726, 0.2473, 0.5801, 0.2363, 0.6451, 0.2631, 0.7785, 0.2442, 0.8063, 0.2387, 0.7711, 0.1595, 0.7971, 0.1458, 0.8274, 0.1275, 0.8417, 0.1585, 0.797, 0.5666, 0.6381, 0.4938, 0.4842, 0.5845, 0.5357, 0.5986, 0.5747, 0.09506, 0.8169, 0.08054, 0.8301, 0.1028, 0.7619, 0.08054, 0.8301, 0.1143, 0.8384, 0.09646, 0.8571, 0.1396, 0.7245, 0.1451, 0.7715, 0.1325, 0.777, 0.1325, 0.777, 0.1451, 0.7715, 0.09506, 0.8169, 0.1949, 0.86, 0.2387, 0.7711, 0.2442, 0.8063, 0.2442, 0.8072, 0.245, 0.8932, 0.4238, 0.9285, 0.3919, 0.8796, 0.3971, 0.7852, 0.4154, 0.7985, 0.4681, 0.9072, 0.3622, 0.5727, 0.3927, 0.4759, 0.3969, 0.5513, 0.6063, 0.7233, 0.59, 0.731, 0.5666, 0.6381, 0.1675, 0.7769, 0.1585, 0.797, 0.1451, 0.7715, 0.1852, 0.6887, 0.2899, 0.3619, 0.2545, 0.3502, 0.3502, 0.1843, 0.3167, 0.3206, 0.2207, 0.518, 0.2386, 0.5484, 0.2286, 0.5726, 0.2178, 0.5988, 0.4335, 0.4943, 0.3969, 0.5513, 0.3927, 0.4759, 0.44, 0.4407, 0.2381, 0.4024, 0.2545, 0.3502, 0.2899, 0.3619, 0.266, 0.4048, 0.0593, 0.8738, 0.1145, 0.887, 0.02928, 0.8798, 0.03563, 0.8515, 0.06313, 0.8418, 0.07834, 0.7876, 0.1028, 0.7619, 0.08054, 0.8301, 0.1446, 0.3198, 0.1445, 0.1831, 0.169, 0.2091, 0.1348, 0.3443, 0.7238, 0.996, 0.728, 0.9473, 0.7913, 0.9802, 0.1183, 0.6452, 0.02262, 0.7836, 0.08913, 0.6143, 0.5974, 0.08032, 0.6669, 0.03728, 0.7169, 0.08386, 0.6217, 0.1075, 0.4711, 0.4468, 0.4825, 0.3935, 0.5, 0.3116, 0.5143, 0.3627, 0.3522, 0.6661, 0.3462, 0.7228, 0.2809, 0.7192, 0.3011, 0.6584, 0.08913, 0.6143, 0.04987, 0.6785, 0.05858, 0.5011, 0.1319, 0.5359, 0.7876, 0.9653, 0.7891, 0.9713, 0.5587, 0.9721, 0.7238, 0.996, 0.7913, 0.9802, 0.4224, 0.9667, 0.4009, 0.9609, 0.3966, 0.9215, 0.04535, 0.8201, 0.04308, 0.8312, 0.0408, 0.7804, 0.04987, 0.6785, 0.1127, 0.9001, 0.1145, 0.887, 0.1175, 0.8871, 0.06313, 0.8418, 0.0593, 0.8738, 0.03563, 0.8515, 0.0356, 0.8388, 0.04036, 0.8445, 0.0356, 0.8388, 0.03563, 0.8515, 0.0356, 0.8388, 0.5474, 0.1052, 0.5511, 0.119, 0.5817, 0.1225, 0.1693, 0.5942, 0.1446, 0.6188, 0.1427, 0.5629, 0.1573, 0.5467, 0.388, 0.1799, 0.3862, 0.1083, 0.4633, 0.08454, 0.4378, 0.1711, 0.2233, 0.9188, 0.7937, 0.9896, 0.7946, 0.9933, 0.1743, 0.9045, 0.5666, 0.6381, 0.59, 0.731, 0.5556, 0.7281, 0.5358, 0.9262, 0.5831, 0.8809, 0.5704, 0.9283, 0.5587, 0.9721, 0.1274, 0.5799, 0.1183, 0.6452, 0.08913, 0.6143, 0.2163, 0.3812, 0.2381, 0.4024, 0.1573, 0.5467, 0.7339, 0.6812, 0.7489, 0.5979, 0.7551, 0.5288, 0.7289, 0.6411, 0.4009, 0.9609, 0.3654, 0.9598, 0.3666, 0.9178, 0.3966, 0.9215, 0.3235, 0.5362, 0.3224, 0.5181, 0.3435, 0.513, 0.08345, 0.428, 0.1099, 0.3727, 0.1348, 0.3443, 0.2163, 0.3812, 0.1165, 0.4789, 0.3235, 0.5362, 0.3216, 0.5808, 0.2473, 0.5801, 0.2555, 0.5318, 0.3224, 0.5181, 0.2916, 0.4714, 0.2622, 0.4922, 0.2623, 0.4583, 0.2926, 0.3898, 0.2916, 0.4714, 0.2623, 0.4583, 0.266, 0.4048, 0.131, 0.3504, 0.1446, 0.3198, 0.1348, 0.3443, 0.1099, 0.3727, 0.3167, 0.3206, 0.388, 0.1799, 0.4378, 0.1711, 0.4052, 0.2816, 0.3126, 0.419, 0.2899, 0.3619, 0.3866, 0.4013, 0.2926, 0.3898, 0.266, 0.4048, 0.2899, 0.3619, 0.6445, 0.6375, 0.5666, 0.6381, 0.5986, 0.5747, 0.6879, 0.563, 0.7276, 0.681, 0.6921, 0.6965, 0.7414, 0.8521, 0.7307, 0.7166, 0.5666, 0.6381, 0.6445, 0.6375, 0.6063, 0.7233, 0.5986, 0.5747, 0.6564, 0.5168, 0.6879, 0.563, 0.7024, 0.4291, 0.7347, 0.5009, 0.6879, 0.563, 0.6564, 0.5168, 0.2623, 0.4583, 0.2386, 0.5484, 0.2207, 0.518, 0.266, 0.4048, 0.4404, 0.7587, 0.4154, 0.7985, 0.3971, 0.7852, 0.3951, 0.7274, 0.1396, 0.7245, 0.1325, 0.777, 0.1028, 0.7619, 0.1028, 0.7619, 0.1325, 0.777, 0.09506, 0.8169, 0.09506, 0.8169, 0.1143, 0.8384, 0.08054, 0.8301, 0.08054, 0.8301, 0.09646, 0.8571, 0.06313, 0.8418, 0.1275, 0.8417, 0.1143, 0.8384, 0.1451, 0.7715, 0.1585, 0.797, 0.4682, 0.1212, 0.4773, 0.1227, 0.4617, 0.1218, 0.4505, 0.1234, 0.7225, 0.002839, 0.7358, 0.004163, 0.7489, 0.5979, 0.7746, 0.06955, 0.6294, 0.1641, 0.5959, 0.1724, 0.5817, 0.1225, 0.6217, 0.1075, 0.4636, 0.801, 0.4681, 0.9072, 0.4154, 0.7985, 0.4404, 0.7587, 0.1852, 0.6887, 0.1451, 0.7715, 0.1396, 0.7245, 0.1596, 0.7088, 0.09506, 0.8169, 0.1451, 0.7715, 0.1143, 0.8384, 0.5461, 0.131, 0.5621, 0.02349, 0.6156, 0.01753, 0.5974, 0.08032, 0.5556, 0.7281, 0.5706, 0.7417, 0.558, 0.7516, 0.1274, 0.5799, 0.08913, 0.6143, 0.1319, 0.5359, 0.1427, 0.5629, 0.253, 0.9188, 0.2777, 0.9228, 0.2233, 0.9188, 0.2199, 0.9107, 0.2386, 0.5484, 0.2623, 0.4583, 0.2622, 0.4922, 0.5335, 0.3155, 0.5, 0.3116, 0.5377, 0.2514, 0.5474, 0.1052, 0.5817, 0.1225, 0.5959, 0.1724, 0.5435, 0.1627, 0.1183, 0.6452, 0.07834, 0.7876, 0.03071, 0.8114, 0.02262, 0.7836, 0.2777, 0.9228, 0.7929, 0.9864, 0.7937, 0.9896, 0.2233, 0.9188, 0.7307, 0.7166, 0.6879, 0.563, 0.7347, 0.5009, 0.1573, 0.5467, 0.2381, 0.4024, 0.266, 0.4048, 0.2207, 0.518, 0.3011, 0.6584, 0.3216, 0.5808, 0.3622, 0.5727, 0.3522, 0.6661, 0.6747, 0.9482, 0.7238, 0.996, 0.5587, 0.9721, 0.08913, 0.6143, 0.02262, 0.7836, 0.04987, 0.6785, 0.2431, 0.2609, 0.169, 0.2091, 0.2096, 0.2104, 0.7767, 0.9633, 0.7639, 0.9229, 0.7567, 0.9002, 0.7767, 0.9633, 0.3862, 0.1083, 0.388, 0.1799, 0.3544, 0.1621, 0.33, 0.1492, 0.5435, 0.1627, 0.5134, 0.132, 0.5474, 0.1052, 0.6747, 0.9482, 0.5587, 0.9721, 0.5704, 0.9283, 0.6776, 0.9027, 0.004739, 0.7972, 0.01198, 0.7582, 0.0356, 0.8388, 0.0356, 0.8388, 0.131, 0.3504, 0.07799, 0.4022, 0.09263, 0.3232, 0.1446, 0.3198, 0.4826, 0.7712, 0.5556, 0.7281, 0.5521, 0.75, 0.564, 0.3593, 0.5436, 0.3619, 0.5335, 0.3155, 0.5377, 0.2514, 0.5974, 0.08032, 0.5817, 0.1225, 0.5511, 0.119, 0.5474, 0.1052, 0.5134, 0.132, 0.5223, 0.1304, 0.5461, 0.131, 0.1004, 0.876, 0.1145, 0.887, 0.0593, 0.8738, 0.06313, 0.8418, 0.09646, 0.8571, 0.5436, 0.3619, 0.564, 0.3593, 0.6423, 0.3358, 0.5477, 0.4627, 0.6416, 0.2552, 0.6423, 0.3358, 0.6102, 0.2228, 0.6352, 0.2077, 0.4267, 0.6564, 0.4404, 0.7587, 0.3951, 0.7274, 0.728, 0.9473, 0.7639, 0.9229, 0.7767, 0.9633, 0.7913, 0.9802, 0.1145, 0.887, 0.7954, 0.9965, 0.7959, 0.9987, 0.02928, 0.8798, 0.1743, 0.9045, 0.7946, 0.9933, 0.7954, 0.9965, 0.1145, 0.887, 0.0, 0.0, 0.0, 0.0, 0.0, 0.0, 0.0, 0.0, 0.4224, 0.9667, 0.7914, 0.9803, 0.792, 0.9827, 0.4009, 0.9609, 0.4378, 0.1711, 0.4603, 0.1832, 0.4052, 0.2816, 0.5436, 0.3619, 0.5143, 0.3627, 0.5, 0.3116, 0.5335, 0.3155, 0.5477, 0.4627, 0.4711, 0.4468, 0.5143, 0.3627, 0.5436, 0.3619, 0.5435, 0.1627, 0.5377, 0.2514, 0.5103, 0.2458, 0.4773, 0.1227, 0.5377, 0.2514, 0.6102, 0.2228, 0.6423, 0.3358, 0.564, 0.3593, 0.6352, 0.2077, 0.6102, 0.2228, 0.5959, 0.1724, 0.6294, 0.1641, 0.6352, 0.2077, 0.6887, 0.1995, 0.6765, 0.2826, 0.6416, 0.2552, 0.6765, 0.2826, 0.6887, 0.1995, 0.7504, 0.1902, 0.7313, 0.2855, 0.7169, 0.08386, 0.7018, 0.1459, 0.6294, 0.1641, 0.6217, 0.1075, 0.5103, 0.2458, 0.4603, 0.1832, 0.4617, 0.1218, 0.4773, 0.1227, 0.4617, 0.1218, 0.4603, 0.1832, 0.4378, 0.1711, 0.4633, 0.08454, 0.4533, 0.3296, 0.5103, 0.2458, 0.5377, 0.2514, 0.5, 0.3116, 0.5, 0.3116, 0.4825, 0.3935, 0.44, 0.4407, 0.4533, 0.3296, 0.33, 0.1492, 0.2556, 0.1412, 0.2751, 0.09424, 0.3862, 0.1083, 0.2736, 0.09395, 0.2737, 0.09398, 0.1444, 0.06993, 0.1385, 0.06844, 0.2737, 0.09398, 0.2556, 0.1412, 0.1733, 0.1322, 0.1444, 0.06993, 0.2556, 0.1412, 0.2431, 0.2609, 0.2096, 0.2104, 0.1733, 0.1322, 0.2545, 0.3502, 0.2431, 0.2609, 0.2556, 0.1412, 0.33, 0.1492, 0.33, 0.1492, 0.3544, 0.1621, 0.3502, 0.1843, 0.2545, 0.3502, 0.4052, 0.2816, 0.4603, 0.1832, 0.3866, 0.4013, 0.3866, 0.4013, 0.2899, 0.3619, 0.3167, 0.3206, 0.4052, 0.2816, 0.169, 0.2091, 0.1733, 0.1322, 0.2096, 0.2104, 0.2163, 0.3812, 0.2431, 0.2609, 0.2545, 0.3502, 0.2381, 0.4024, 0.2163, 0.3812, 0.1348, 0.3443, 0.169, 0.2091, 0.2431, 0.2609, 0.1446, 0.3198, 0.09263, 0.3232, 0.1156, 0.1993, 0.1445, 0.1831, 0.7313, 0.2855, 0.7194, 0.3444, 0.6683, 0.3786, 0.6765, 0.2826, 0.7233, 0.5966, 0.7606, 0.4688, 0.7706, 0.3594, 0.715, 0.5298, 0.715, 0.5298, 0.7706, 0.3594, 0.7736, 0.3256, 0.7098, 0.4885, 0.4773, 0.1227, 0.5134, 0.132, 0.5435, 0.1627, 0.3502, 0.1843, 0.3544, 0.1621, 0.388, 0.1799, 0.3167, 0.3206, 0.1693, 0.5942, 0.1573, 0.5467, 0.0, 0.0, 0.1852, 0.6887, 0.4826, 0.7712, 0.4636, 0.801, 0.4404, 0.7587, 0.4639, 0.7656, 0.6683, 0.3786, 0.7194, 0.3444, 0.7024, 0.4291, 0.6564, 0.5168, 0.6683, 0.3786, 0.6423, 0.3358, 0.6416, 0.2552, 0.6765, 0.2826, 0.7098, 0.4885, 0.7736, 0.3256, 0.7756, 0.3042, 0.7024, 0.4291, 0.4938, 0.4842, 0.4335, 0.4943, 0.4711, 0.4468, 0.5477, 0.4627, 0.5477, 0.4627, 0.6423, 0.3358, 0.5845, 0.5357, 0.4938, 0.4842, 0.5666, 0.6381, 0.4894, 0.5986, 0.4335, 0.4943, 0.4938, 0.4842, 0.7307, 0.7166, 0.6063, 0.7233, 0.6445, 0.6375, 0.6879, 0.563, 0.7303, 0.7526, 0.59, 0.731, 0.6063, 0.7233, 0.7307, 0.7166, 0.673, 0.7422, 0.59, 0.731, 0.7303, 0.7526, 0.7293, 0.8373, 0.7293, 0.8373, 0.7285, 0.9031, 0.6741, 0.8711, 0.673, 0.7422, 0.5831, 0.8809, 0.5521, 0.75, 0.59, 0.731, 0.673, 0.7422, 0.4681, 0.9072, 0.5358, 0.9262, 0.5587, 0.9721, 0.4741, 0.959, 0.4636, 0.801, 0.5831, 0.8809, 0.5358, 0.9262, 0.4681, 0.9072, 0.4636, 0.801, 0.4826, 0.7712, 0.5521, 0.75, 0.5831, 0.8809, 0.5556, 0.7281, 0.4907, 0.692, 0.4894, 0.5986, 0.5666, 0.6381, 0.4404, 0.7587, 0.4267, 0.6564, 0.4907, 0.692, 0.4639, 0.7656, 0.4639, 0.7656, 0.4907, 0.692, 0.5556, 0.7281, 0.4826, 0.7712, 0.3969, 0.5513, 0.4267, 0.6564, 0.3522, 0.6661, 0.3622, 0.5727, 0.4894, 0.5986, 0.4907, 0.692, 0.4267, 0.6564, 0.3969, 0.5513, 0.4335, 0.4943, 0.4894, 0.5986, 0.3969, 0.5513, 0.4238, 0.9285, 0.4681, 0.9072, 0.4741, 0.959, 0.4224, 0.9657, 0.3522, 0.6661, 0.4267, 0.6564, 0.3951, 0.7274, 0.3462, 0.7228, 0.3313, 0.9588, 0.3315, 0.9059, 0.3474, 0.9163, 0.2777, 0.9228, 0.253, 0.9188, 0.3315, 0.9059, 0.3313, 0.9588, 0.1275, 0.8417, 0.1004, 0.876, 0.09646, 0.8571, 0.1143, 0.8384, 0.1275, 0.8417, 0.1458, 0.8274, 0.1127, 0.9001, 0.1175, 0.8871, 0.253, 0.9188, 0.2199, 0.9107, 0.1949, 0.86, 0.245, 0.8932, 0.2199, 0.9107, 0.1746, 0.9062, 0.1724, 0.845, 0.1949, 0.86, 0.2387, 0.7711, 0.1939, 0.7858, 0.2063, 0.7367, 0.2631, 0.7785, 0.3317, 0.8593, 0.245, 0.8932, 0.2442, 0.8072, 0.3015, 0.7761, 0.3315, 0.9059, 0.253, 0.9188, 0.245, 0.8932, 0.3317, 0.8593, 0.1595, 0.7971, 0.1939, 0.7858, 0.1724, 0.845, 0.1458, 0.8274, 0.1852, 0.6887, 0.216, 0.6985, 0.2063, 0.7367, 0.1675, 0.7769, 0.2363, 0.6451, 0.216, 0.6985, 0.1852, 0.6887, 0.2178, 0.5988, 0.2631, 0.7785, 0.2063, 0.7367, 0.216, 0.6985, 0.2809, 0.7192, 0.1746, 0.9062, 0.1743, 0.9045, 0.1145, 0.887, 0.1127, 0.9001, 0.1724, 0.845, 0.1746, 0.9062, 0.1127, 0.9001, 0.1458, 0.8274, 0.1724, 0.845, 0.1939, 0.7858, 0.2387, 0.7711, 0.1949, 0.86, 0.1675, 0.7769, 0.2063, 0.7367, 0.1939, 0.7858, 0.1595, 0.7971, 0.3015, 0.7761, 0.2442, 0.8072, 0.2442, 0.8063, 0.2631, 0.7785, 0.2809, 0.7192, 0.3462, 0.7228, 0.3951, 0.7274, 0.3619, 0.7963, 0.3317, 0.8593, 0.2809, 0.7192, 0.3462, 0.7228, 0.3317, 0.8593, 0.3015, 0.7761, 0.2363, 0.6451, 0.3011, 0.6584, 0.2809, 0.7192, 0.216, 0.6985, 0.3683, 0.8611, 0.3619, 0.7963, 0.3951, 0.7274, 0.3971, 0.7852, 0.3683, 0.8611, 0.3666, 0.9178, 0.3474, 0.9163, 0.1396, 0.7245, 0.1183, 0.6452, 0.1446, 0.6188, 0.1596, 0.7088, 0.0408, 0.7804, 0.04308, 0.8312, 0.04036, 0.8445, 0.0356, 0.8388, 0.1028, 0.7619, 0.07834, 0.7876, 0.1183, 0.6452, 0.1396, 0.7245, 0.03071, 0.8114, 0.07834, 0.7876, 0.06313, 0.8418, 0.04036, 0.8445, 0.3224, 0.5181, 0.2555, 0.5318, 0.259, 0.5108, 0.3217, 0.5043, 0.3435, 0.513, 0.3224, 0.5181, 0.3217, 0.5043, 0.3217, 0.5043, 0.259, 0.5108, 0.2622, 0.4922, 0.2916, 0.4714, 0.2926, 0.3898, 0.2899, 0.3619, 0.3126, 0.419, 0.2555, 0.5318, 0.2386, 0.5484, 0.2622, 0.4922, 0.259, 0.5108, 0.2473, 0.5801, 0.3216, 0.5808, 0.3011, 0.6584, 0.2363, 0.6451, 0.2473, 0.5801, 0.2286, 0.5726, 0.2386, 0.5484, 0.2555, 0.5318, 0.0, 0.0, 0.0, 0.0, 0.0, 0.0, 0.07316, 0.4356, 0.08345, 0.428, 0.1165, 0.4789, 0.05858, 0.5011, 0.1319, 0.5359, 0.05858, 0.5011, 0.1165, 0.4789, 0.2163, 0.3812, 0.1427, 0.5629, 0.1319, 0.5359, 0.2163, 0.3812, 0.1573, 0.5467, 0.1427, 0.5629, 0.1446, 0.6188, 0.1183, 0.6452, 0.1274, 0.5799, 0.1596, 0.7088, 0.1446, 0.6188, 0.1693, 0.5942, 0.1852, 0.6887, 0.169, 0.2091, 0.1445, 0.1831, 0.1444, 0.06993, 0.1733, 0.1322, 0.1445, 0.1831, 0.1156, 0.1993, 0.1395, 0.0705, 0.1385, 0.06844, 0.1444, 0.06993, 0.44, 0.4407, 0.3927, 0.4759, 0.3873, 0.4277, 0.4533, 0.3296, 0.44, 0.4407, 0.4825, 0.3935, 0.4711, 0.4468, 0.4335, 0.4943, 0.6776, 0.9027, 0.5704, 0.9283, 0.5831, 0.8809, 0.6824, 0.8267, 0.6741, 0.8711, 0.7285, 0.9031, 0.728, 0.9473, 0.7238, 0.996, 0.6747, 0.9482, 0.3966, 0.9215, 0.3666, 0.9178, 0.3683, 0.8611, 0.3971, 0.7852, 0.3919, 0.8796, 0.4224, 0.9657, 0.3966, 0.9215, 0.3919, 0.8796, 0.4238, 0.9285, 0.3474, 0.9163, 0.3666, 0.9178, 0.3654, 0.9598, 0.3313, 0.9588, 0.3474, 0.9163, 0.3315, 0.9059, 0.3317, 0.8593, 0.3619, 0.7963, 0.3683, 0.8611, 0.1675, 0.7769, 0.1595, 0.7971, 0.1585, 0.797, 0.07316, 0.4356, 0.131, 0.3504, 0.1099, 0.3727, 0.08345, 0.428, 0.07316, 0.4356, 0.06313, 0.4823, 0.07799, 0.4022, 0.131, 0.3504, 0.09392, 0.565, 0.05034, 0.5513, 0.06313, 0.4823, 0.07316, 0.4356, 0.04987, 0.6785, 0.03114, 0.6549, 0.05034, 0.5513, 0.09392, 0.565, 0.0408, 0.7804, 0.01951, 0.7176, 0.03114, 0.6549, 0.04987, 0.6785, 0.0356, 0.8388, 0.01198, 0.7582, 0.01951, 0.7176, 0.0408, 0.7804, 0.02928, 0.8798, 0.7959, 0.9987, 0.7962, 0.9999, 0.0356, 0.8388, 0.03563, 0.8515, 0.4741, 0.959, 0.7908, 0.9781, 0.7914, 0.9803, 0.4224, 0.9667, 0.5587, 0.9721, 0.7891, 0.9713, 0.7908, 0.9781, 0.4741, 0.959, 0.4009, 0.9609, 0.792, 0.9827, 0.7923, 0.9841, 0.3654, 0.9598, 0.3654, 0.9598, 0.7923, 0.9841, 0.7927, 0.9855, 0.3313, 0.9588, 0.3313, 0.9588, 0.7927, 0.9855, 0.7929, 0.9864, 0.2777, 0.9228, 0.7395, 0.6345, 0.679, 0.6553, 0.6867, 0.6797, 0.7316, 0.6654, 0.7276, 0.681, 0.7307, 0.7166, 0.7347, 0.5009, 0.7024, 0.4291, 0.7292, 0.675, 0.689, 0.6869, 0.6921, 0.6965, 0.7276, 0.681, 0.7316, 0.6654, 0.6867, 0.6797, 0.689, 0.6869, 0.7292, 0.675, 0.679, 0.6553, 0.7395, 0.6345, 0.7439, 0.6175, 0.673, 0.6363, 0.7307, 0.7166, 0.7414, 0.8521, 0.7487, 0.875, 0.7303, 0.7526, 0.7303, 0.7526, 0.7487, 0.875, 0.7567, 0.9002, 0.7293, 0.8373, 0.7293, 0.8373, 0.7567, 0.9002, 0.7639, 0.9229, 0.728, 0.9473, 0.7285, 0.9031, 0.6294, 0.1641, 0.7018, 0.1459, 0.6887, 0.1995, 0.6352, 0.2077, 0.6217, 0.1075, 0.5817, 0.1225, 0.5974, 0.08032, 0.7169, 0.08386, 0.6669, 0.03728, 0.7225, 0.002839, 0.7746, 0.06955, 0.5435, 0.1627, 0.5959, 0.1724, 0.6102, 0.2228, 0.5377, 0.2514, 0.7018, 0.1459, 0.7631, 0.1266, 0.7504, 0.1902, 0.6887, 0.1995, 0.673, 0.6363, 0.7439, 0.6175, 0.7489, 0.5979, 0.664, 0.6079, 0.7289, 0.6411, 0.7551, 0.5288, 0.7606, 0.4688, 0.7233, 0.5966, 0.6669, 0.03728, 0.6766, 0.01075, 0.7358, 0.004163, 0.7225, 0.002839, 0.5974, 0.08032, 0.6156, 0.01753, 0.6766, 0.01075, 0.6669, 0.03728, 0.5621, 0.02349, 0.5461, 0.131, 0.5223, 0.1304, 0.5299, 0.02707, 0.1156, 0.1993, 0.09263, 0.3232, 0.1395, 0.0705, 0.1395, 0.0705, 0.5299, 0.02707, 0.5223, 0.1304, 0.4682, 0.1212, 0.4823, 0.03236, 0.4823, 0.03236, 0.4682, 0.1212, 0.4633, 0.08454, 0.4619, 0.03464, 0.4619, 0.03464, 0.4633, 0.08454, 0.3862, 0.1083, 0.3854, 0.04315, 0.3854, 0.04315, 0.3862, 0.1083, 0.2751, 0.09424, 0.2736, 0.09395, 0.2481, 0.05842, 0.2481, 0.05842, 0.2736, 0.09395, 0.1385, 0.06844, 0.1395, 0.0705, 0.3854, 0.04315, 0.2481, 0.05842, 0.1395, 0.0705, 0.3854, 0.04315, 0.792, 0.9827, 0.7914, 0.9803, 0.7908, 0.9781, 0.792, 0.9827, 0.7954, 0.9965, 0.7946, 0.9933, 0.7937, 0.9896, 0.7954, 0.9965, 0.6766, 0.01075, 0.6156, 0.01753, 0.5621, 0.02349, 0.6766, 0.01075, 0.6921, 0.6965, 0.689, 0.6869, 0.6867, 0.6797, 0.6921, 0.6965, 0.7908, 0.9781, 0.7891, 0.9713, 0.7876, 0.9653, 0.7908, 0.9781, 0.7959, 0.9987, 0.7954, 0.9965, 0.7962, 0.9999, 0.7962, 0.9999, 0.5299, 0.02707, 0.4823, 0.03236, 0.5621, 0.02349, 0.5621, 0.02349, 0.679, 0.6553, 0.673, 0.6363, 0.6867, 0.6797, 0.6867, 0.6797, 0.05034, 0.5513, 0.03114, 0.6549, 0.01951, 0.7176, 0.05034, 0.5513, 0.01198, 0.7582, 0.004739, 0.7972, 0.01951, 0.7176, 0.01951, 0.7176, 0.7923, 0.9841, 0.792, 0.9827, 0.7927, 0.9855, 0.7927, 0.9855, 0.673, 0.6363, 0.7358, 0.004163, 0.6766, 0.01075, 0.673, 0.6363, 0.4619, 0.03464, 0.3854, 0.04315, 0.4823, 0.03236, 0.4823, 0.03236, 0.09263, 0.3232, 0.07799, 0.4022, 0.06313, 0.4823, 0.09263, 0.3232, 0.7937, 0.9896, 0.7929, 0.9864, 0.7927, 0.9855, 0.7937, 0.9896, 0.7414, 0.8521, 0.6921, 0.6965, 0.7414, 0.8521, 0.06313, 0.4823, 0.05034, 0.5513, 0.06313, 0.4823, 0.7487, 0.875, 0.7414, 0.8521, 0.7567, 0.9002, 0.7567, 0.9002])
me_plane_007.materials.append(mat_plane_006)
me_plane_007.use_remesh_preserve_volume = False
me_plane_007.use_remesh_preserve_attributes = False
me_plane_007.use_mirror_vertex_groups = False
me_plane_007.update()

# ---- objects
ob_plane_001 = bpy.data.objects.new('Plane.001', me_plane_002)
ob_plane_006 = bpy.data.objects.new('Plane.006', me_plane_007)

# ---- transforms, parenting, visibility, modifiers, constraints
ob_plane_001.location = (0.4428, 12.42, 8.221)
ob_plane_001.rotation_euler = (0.0, 1.571, 1.571)
ob_plane_001.lineart.crease_threshold = 0.0
ob_plane_006.location = (-22.12, 13.71, 6.261)
ob_plane_006.rotation_euler = (0.0, 1.571, 1.571)
ob_plane_006.show_in_front = True
ob_plane_006.lineart.crease_threshold = 0.0

# ---- collection membership
col_collection.objects.link(ob_plane_001)
col_collection.objects.link(ob_plane_006)

# ---- scene / render settings (as saved in the file)
scene.frame_start = 1; scene.frame_end = 250; scene.frame_set(22)
scene.render.engine = 'BLENDER_EEVEE_NEXT'
scene.cycles.use_denoising = False
scene.cycles.samples = 128
scene.cycles.sampling_pattern = 'TABULATED_SOBOL'
scene.cycles.use_adaptive_sampling = False
scene.cycles.use_light_tree = False
scene.view_settings.view_transform = 'Filmic'
bpy.context.view_layer.update()

# ---- added for rendering (the .blend has no active camera and no usable light): camera, sun
cam_auto = bpy.data.cameras.new('AutoCamera')
cam_auto.lens = 50.0
cam_auto.sensor_width = 36.0
cam_auto.clip_end = 1000.0
ob_auto_camera = bpy.data.objects.new('AutoCamera', cam_auto)
scene.collection.objects.link(ob_auto_camera)
ob_auto_camera.location = (28.6555, -37.2408, 40.9607)
ob_auto_camera.rotation_euler = (1.09748, -7.21219e-08, 0.694738)
scene.camera = ob_auto_camera
light_auto_sun = bpy.data.lights.new('AutoSun', 'SUN')
light_auto_sun.energy = 3.0
light_auto_sun.angle = 0.0523599
ob_auto_sun = bpy.data.objects.new('AutoSun', light_auto_sun)
scene.collection.objects.link(ob_auto_sun)
ob_auto_sun.rotation_euler = (0.872665, 0.174533, 0.523599)
bpy.context.view_layer.update()
